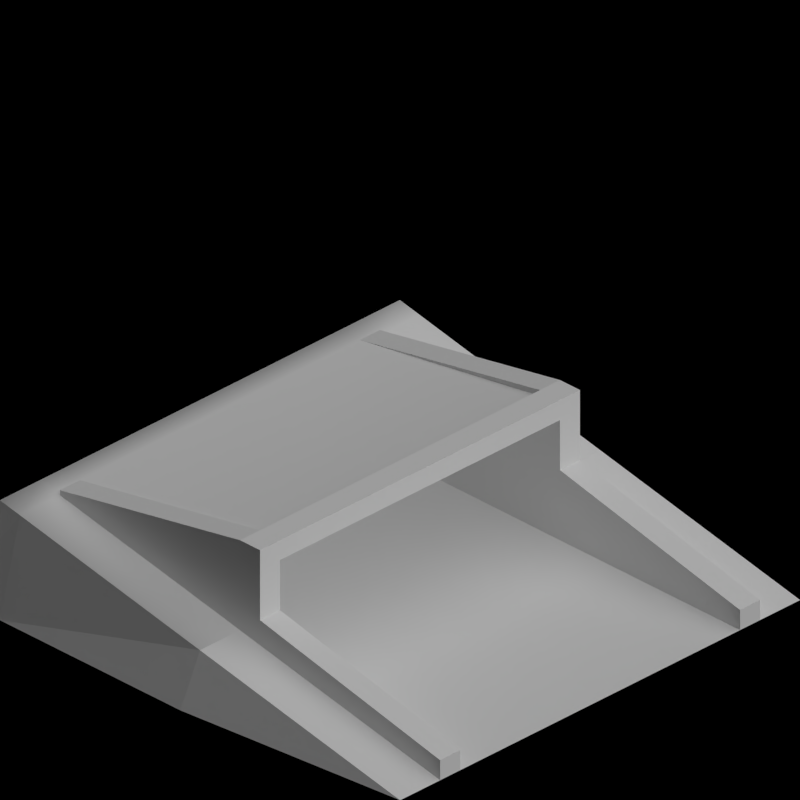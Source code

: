# Source: road_tunnels.blend  (saved by Blender 2.63.0; exported with 4.5.12 LTS)
import bpy
from mathutils import Matrix  # noqa: F401  (used for matrix-valued properties, if any)

bpy.ops.wm.read_factory_settings(use_empty=True)
scene = bpy.context.scene
scene.name = 'Scene'

# ---- collections
col_collection_1 = bpy.data.collections.new('Collection 1'); scene.collection.children.link(col_collection_1)
col_collection_2 = bpy.data.collections.new('Collection 2'); scene.collection.children.link(col_collection_2)

# ---- materials (node trees are filled in below, after node groups)
mat_concrete_greymid = bpy.data.materials.new('Concrete_GreyMid')
mat_grass_toyland = bpy.data.materials.new('Grass_Toyland')
mat_special_background = bpy.data.materials.new('Special_Background')
mat_sand_normal = bpy.data.materials.new('Sand_Normal')
mat_snow_normal = bpy.data.materials.new('Snow_Normal')
mat_grass_tropic = bpy.data.materials.new('Grass_Tropic')
mat_grass_arctic = bpy.data.materials.new('Grass_Arctic')
mat_brickwall_red1 = bpy.data.materials.new('BrickWall_red1')
mat_grass_temperate = bpy.data.materials.new('Grass_Temperate')

# ---- material node trees

# ---- world
world_world = bpy.data.worlds.new('World'); scene.world = world_world
world_world.color = (0.0, 0.0, 0.0)
world_world.use_sun_shadow = False
world_world.sun_shadow_jitter_overblur = 0.0
world_world.cycles.sampling_method = 'MANUAL'
world_world.cycles.sample_map_resolution = 256
world_world.light_settings.ao_factor = 0.5

# ---- cameras
cam_camera = bpy.data.cameras.new('Camera')
cam_camera.type = 'ORTHO'
cam_camera.clip_end = 100.0
cam_camera.lens = 35.0
cam_camera.sensor_width = 32.0
cam_camera.sensor_height = 18.0
cam_camera.ortho_scale = 2.828
cam_camera.dof.focus_distance = 0.0
cam_camera.dof.aperture_fstop = 128.0

# ---- lights
light_lamp = bpy.data.lights.new('Lamp', 'SUN')
light_lamp.transmission_factor = 0.0
light_lamp.cutoff_distance = 30.0
light_lamp.use_shadow = False
light_lamp.angle = 1.571
light_lamp.energy = 1.0
light_lamp.shadow_buffer_clip_start = 1.001
light_lamp.shadow_soft_size = 1.0
light_lamp.shadow_cascade_max_distance = 1000.0
light_lamp.cycles.use_multiple_importance_sampling = False
light_lamp_001 = bpy.data.lights.new('Lamp.001', 'SUN')
light_lamp_001.transmission_factor = 0.0
light_lamp_001.cutoff_distance = 30.0
light_lamp_001.angle = 1.571
light_lamp_001.energy = 1.0
light_lamp_001.shadow_buffer_clip_start = 1.001
light_lamp_001.shadow_soft_size = 1.0
light_lamp_001.shadow_cascade_max_distance = 1000.0
light_lamp_001.cycles.use_multiple_importance_sampling = False

# ---- meshes
me_plane = bpy.data.meshes.new('Plane')
me_plane.from_pydata([(1.0, -1.0, 0.0), (-1.0, -1.0, 0.0), (1.0, 1.0, 0.0), (-1.0, 1.0, 0.0)], [], [(2, 3, 1, 0)])
me_plane.materials.append(mat_concrete_greymid)
me_plane.use_remesh_preserve_volume = False
me_plane.use_remesh_preserve_attributes = False
me_plane.use_mirror_vertex_groups = False
me_plane.update()
me_plane_006 = bpy.data.meshes.new('Plane.006')
me_plane_006.from_pydata([(0.0, 0.7, 0.67), (0.0, -0.7, 0.67), (-1.0, -0.7, 0.5), (-1.0, 0.7, 0.5), (-0.9, -0.7, 0.5), (-0.9, 0.7, 0.5), (-0.9, -1.0, 0.475), (-0.9, -0.8, 0.475), (-1.1, -0.8, 0.0), (-1.1, -0.7, 0.0), (-1.1, 0.7, 0.0), (1.0, -1.0, 0.0), (-1.0, -0.8, 0.5), (1.0, -0.8, 0.0), (0.0, -1.0, 0.25), (0.0, -0.8, 0.25), (-1.0, -1.0, 0.5), (-0.9, -1.1, 0.0), (0.0, -1.1, 0.0), (-1.1, -1.1, 0.0)], [], [(4, 5, 3, 2), (1, 0, 5, 4), (2, 3, 10, 9), (11, 13, 15, 14), (7, 4, 2, 12), (9, 8, 12, 2), (6, 7, 12, 16), (14, 15, 7, 6), (17, 18, 14, 6), (6, 16, 19, 17), (8, 19, 16, 12), (18, 11, 14)])
me_plane_006.polygons.foreach_set('use_smooth', [1, 1, 0, 0, 1, 0, 1, 1, 0, 0, 0, 0])
me_plane_006.polygons.foreach_set('material_index', [0, 0, 1, 0, 0, 1, 0, 0, 1, 1, 1, 1])
_uv = me_plane_006.uv_layers.new(name='UVMap')
_uv.uv.foreach_set('vector', [0.05, 0.15, 0.05, 0.85, 0.0, 0.85, 0.0, 0.15, 0.5, 0.15, 0.5, 0.85, 0.05, 0.85, 0.05, 0.15, 0.0, 0.0, 0.0, 0.0, 0.0, 0.0, 0.0, 0.0, 1.0, 0.0, 1.0, 0.1, 0.5, 0.1, 0.5, 0.0, 0.05, 0.1, 0.05, 0.15, 0.0, 0.15, 0.0, 0.1, 0.0, 0.0, 0.0, 0.0, 0.0, 0.0, 0.0, 0.0, 0.05, 0.0, 0.05, 0.1, 0.0, 0.1, 0.0, 0.0, 0.5, 0.0, 0.5, 0.1, 0.05, 0.1, 0.05, 0.0, 0.0, 0.0, 0.0, 0.0, 0.0, 0.0, 0.0, 0.0, 0.0, 0.0, 0.0, 0.0, 0.0, 0.0, 0.0, 0.0, 0.0, 0.0, 0.0, 0.0, 0.0, 0.0, 0.0, 0.0, 0.0, 0.0, 0.0, 0.0, 0.0, 0.0])
me_plane_006.materials.append(mat_grass_toyland)
me_plane_006.materials.append(mat_special_background)
me_plane_006.use_remesh_preserve_volume = False
me_plane_006.use_remesh_preserve_attributes = False
me_plane_006.use_mirror_vertex_groups = False
me_plane_006.update()
me_plane_005 = bpy.data.meshes.new('Plane.005')
me_plane_005.from_pydata([(0.0, 0.7, 0.67), (0.0, -0.7, 0.67), (-1.0, -0.7, 0.5), (-1.0, 0.7, 0.5), (-0.9, -0.7, 0.5), (-0.9, 0.7, 0.5), (-0.9, -1.0, 0.475), (-0.9, -0.8, 0.475), (-1.1, -0.8, 0.0), (-1.1, -0.7, 0.0), (-1.1, 0.7, 0.0), (1.0, -1.0, 0.0), (-1.0, -0.8, 0.5), (1.0, -0.8, 0.0), (0.0, -1.0, 0.25), (0.0, -0.8, 0.25), (-1.0, -1.0, 0.5), (-0.9, -1.1, 0.0), (0.0, -1.1, 0.0), (-1.1, -1.1, 0.0)], [], [(4, 5, 3, 2), (1, 0, 5, 4), (2, 3, 10, 9), (11, 13, 15, 14), (7, 4, 2, 12), (9, 8, 12, 2), (6, 7, 12, 16), (14, 15, 7, 6), (17, 18, 14, 6), (6, 16, 19, 17), (8, 19, 16, 12), (18, 11, 14)])
me_plane_005.polygons.foreach_set('use_smooth', [1, 1, 0, 0, 1, 0, 1, 1, 0, 0, 0, 0])
me_plane_005.polygons.foreach_set('material_index', [0, 0, 1, 0, 0, 1, 0, 0, 1, 1, 1, 1])
_uv = me_plane_005.uv_layers.new(name='UVMap')
_uv.uv.foreach_set('vector', [0.05, 0.15, 0.05, 0.85, 0.0, 0.85, 0.0, 0.15, 0.5, 0.15, 0.5, 0.85, 0.05, 0.85, 0.05, 0.15, 0.0, 0.0, 0.0, 0.0, 0.0, 0.0, 0.0, 0.0, 1.0, 0.0, 1.0, 0.1, 0.5, 0.1, 0.5, 0.0, 0.05, 0.1, 0.05, 0.15, 0.0, 0.15, 0.0, 0.1, 0.0, 0.0, 0.0, 0.0, 0.0, 0.0, 0.0, 0.0, 0.05, 0.0, 0.05, 0.1, 0.0, 0.1, 0.0, 0.0, 0.5, 0.0, 0.5, 0.1, 0.05, 0.1, 0.05, 0.0, 0.0, 0.0, 0.0, 0.0, 0.0, 0.0, 0.0, 0.0, 0.0, 0.0, 0.0, 0.0, 0.0, 0.0, 0.0, 0.0, 0.0, 0.0, 0.0, 0.0, 0.0, 0.0, 0.0, 0.0, 0.0, 0.0, 0.0, 0.0, 0.0, 0.0])
me_plane_005.materials.append(mat_grass_toyland)
me_plane_005.materials.append(mat_special_background)
me_plane_005.use_remesh_preserve_volume = False
me_plane_005.use_remesh_preserve_attributes = False
me_plane_005.use_mirror_vertex_groups = False
me_plane_005.update()
me_plane_003 = bpy.data.meshes.new('Plane.003')
me_plane_003.from_pydata([(1.0, 0.8, 0.0), (-1.0, 0.8, 0.5), (0.0, 0.7, 0.67), (0.0, -0.7, 0.67), (-1.0, -0.7, 0.5), (-1.0, 0.7, 0.5), (-0.9, -0.7, 0.5), (-0.9, 0.7, 0.5), (-0.9, 0.8, 0.475), (-1.1, 0.8, 0.0), (-1.1, -0.7, 0.0), (-1.1, 0.7, 0.0), (1.0, 1.0, 0.0), (0.0, 1.0, 0.25), (0.0, 0.8, 0.25), (-1.0, 1.0, 0.5), (-0.9, 1.0, 0.475), (0.0, 1.1, 0.0), (-1.1, 1.1, 0.0), (-0.9, 1.1, 0.0)], [], [(6, 7, 5, 4), (3, 2, 7, 6), (7, 8, 1, 5), (4, 5, 11, 10), (5, 1, 9, 11), (8, 16, 15, 1), (0, 12, 13, 14), (14, 13, 16, 8), (19, 18, 15, 16), (16, 13, 17, 19), (1, 15, 18, 9), (13, 12, 17), (19, 17, 18)])
me_plane_003.polygons.foreach_set('use_smooth', [1, 1, 1, 0, 0, 1, 0, 1, 0, 0, 0, 0, 0])
me_plane_003.polygons.foreach_set('material_index', [0, 0, 0, 1, 1, 0, 0, 0, 1, 1, 1, 1, 1])
_uv = me_plane_003.uv_layers.new(name='UVMap')
_uv.uv.foreach_set('vector', [0.05, 0.15, 0.05, 0.85, 0.0, 0.85, 0.0, 0.15, 0.5, 0.15, 0.5, 0.85, 0.05, 0.85, 0.05, 0.15, 0.05, 0.85, 0.05, 0.9, 0.0, 0.9, 0.0, 0.85, 0.0, 0.0, 0.0, 0.0, 0.0, 0.0, 0.0, 0.0, 0.0, 0.0, 0.0, 0.0, 0.0, 0.0, 0.0, 0.0, 0.05, 0.9, 0.05, 1.0, 0.0, 1.0, 0.0, 0.9, 1.0, 0.9, 1.0, 1.0, 0.5, 1.0, 0.5, 0.9, 0.5, 0.9, 0.5, 1.0, 0.05, 1.0, 0.05, 0.9, 0.0, 0.0, 0.0, 0.0, 0.0, 0.0, 0.0, 0.0, 0.0, 0.0, 0.0, 0.0, 0.0, 0.0, 0.0, 0.0, 0.0, 0.0, 0.0, 0.0, 0.0, 0.0, 0.0, 0.0, 0.0, 0.0, 0.0, 0.0, 0.0, 0.0, 0.0, 0.0, 0.0, 0.0, 0.0, 0.0])
me_plane_003.materials.append(mat_grass_toyland)
me_plane_003.materials.append(mat_special_background)
me_plane_003.use_remesh_preserve_volume = False
me_plane_003.use_remesh_preserve_attributes = False
me_plane_003.use_mirror_vertex_groups = False
me_plane_003.update()
me_plane_033 = bpy.data.meshes.new('Plane.033')
me_plane_033.from_pydata([(1.0, 0.8, 0.0), (-1.0, 0.8, 0.5), (0.0, 0.7, 0.67), (0.0, -0.7, 0.67), (-1.0, -0.7, 0.5), (-1.0, 0.7, 0.5), (-0.9, -0.7, 0.5), (-0.9, 0.7, 0.5), (-0.9, 0.8, 0.475), (-0.9, -1.0, 0.475), (-0.9, -0.8, 0.475), (-1.1, -0.8, 0.0), (-1.1, 0.8, 0.0), (-1.1, -0.7, 0.0), (-1.1, 0.7, 0.0), (1.0, -1.0, 0.0), (1.0, 1.0, 0.0), (-1.0, -0.8, 0.5), (1.0, -0.8, 0.0), (0.0, -1.0, 0.25), (0.0, 1.0, 0.25), (0.0, 0.8, 0.25), (0.0, -0.8, 0.25), (-1.0, -1.0, 0.5), (-1.0, 1.0, 0.5), (-0.9, 1.0, 0.475), (-0.9, -1.1, 0.0), (0.0, -1.1, 0.0), (0.0, 1.1, 0.0), (-1.1, -1.1, 0.0), (-1.1, 1.1, 0.0), (-0.9, 1.1, 0.0)], [], [(6, 7, 5, 4), (3, 2, 7, 6), (7, 8, 1, 5), (4, 5, 14, 13), (5, 1, 12, 14), (15, 18, 22, 19), (10, 6, 4, 17), (13, 11, 17, 4), (8, 25, 24, 1), (9, 10, 17, 23), (0, 16, 20, 21), (21, 20, 25, 8), (19, 22, 10, 9), (31, 30, 24, 25), (26, 27, 19, 9), (25, 20, 28, 31), (9, 23, 29, 26), (11, 29, 23, 17), (1, 24, 30, 12), (27, 15, 19), (20, 16, 28), (31, 28, 30)])
me_plane_033.polygons.foreach_set('use_smooth', [1, 1, 1, 0, 0, 0, 1, 0, 1, 1, 0, 1, 1, 0, 0, 0, 0, 0, 0, 0, 0, 0])
me_plane_033.polygons.foreach_set('material_index', [0, 0, 0, 1, 1, 0, 0, 1, 0, 0, 0, 0, 0, 1, 1, 1, 1, 1, 1, 1, 1, 1])
_uv = me_plane_033.uv_layers.new(name='UVMap')
_uv.uv.foreach_set('vector', [0.0, 0.0, 0.0, 0.0, 0.0, 0.0, 0.0, 0.0, 0.0, 0.0, 0.0, 0.0, 0.0, 0.0, 0.0, 0.0, 0.0, 0.0, 0.0, 0.0, 0.0, 0.0, 0.0, 0.0, 0.0, 0.0, 0.0, 0.0, 0.0, 0.0, 0.0, 0.0, 0.0, 0.0, 0.0, 0.0, 0.0, 0.0, 0.0, 0.0, 0.0, 0.0, 0.0, 0.0, 0.0, 0.0, 0.0, 0.0, 0.0, 0.0, 0.0, 0.0, 0.0, 0.0, 0.0, 0.0, 0.0, 0.0, 0.0, 0.0, 0.0, 0.0, 0.0, 0.0, 0.0, 0.0, 0.0, 0.0, 0.0, 0.0, 0.0, 0.0, 0.0, 0.0, 0.0, 0.0, 0.0, 0.0, 0.0, 0.0, 0.0, 0.0, 0.0, 0.0, 0.0, 0.0, 0.0, 0.0, 0.0, 0.0, 0.0, 0.0, 0.0, 0.0, 0.0, 0.0, 0.0, 0.0, 0.0, 0.0, 0.0, 0.0, 0.0, 0.0, 0.0, 0.0, 0.0, 0.0, 0.0, 0.0, 0.0, 0.0, 0.0, 0.0, 0.0, 0.0, 0.0, 0.0, 0.0, 0.0, 0.0, 0.0, 0.0, 0.0, 0.0, 0.0, 0.0, 0.0, 0.0, 0.0, 0.0, 0.0, 0.0, 0.0, 0.0, 0.0, 0.0, 0.0, 0.0, 0.0, 0.0, 0.0, 0.0, 0.0, 0.0, 0.0, 0.0, 0.0, 0.0, 0.0, 0.0, 0.0, 0.0, 0.0, 0.0, 0.0, 0.0, 0.0, 0.0, 0.0, 0.0, 0.0, 0.0, 0.0, 0.0, 0.0, 0.0, 0.0, 0.0, 0.0])
me_plane_033.materials.append(mat_sand_normal)
me_plane_033.materials.append(mat_special_background)
me_plane_033.use_remesh_preserve_volume = False
me_plane_033.use_remesh_preserve_attributes = False
me_plane_033.use_mirror_vertex_groups = False
me_plane_033.update()
me_plane_032 = bpy.data.meshes.new('Plane.032')
me_plane_032.from_pydata([(1.0, 0.8, 0.0), (-1.0, 0.8, 0.5), (0.0, 0.7, 0.67), (0.0, -0.7, 0.67), (-1.0, -0.7, 0.5), (-1.0, 0.7, 0.5), (-0.9, -0.7, 0.5), (-0.9, 0.7, 0.5), (-0.9, 0.8, 0.475), (-1.1, 0.8, 0.0), (-1.1, -0.7, 0.0), (-1.1, 0.7, 0.0), (1.0, 1.0, 0.0), (0.0, 1.0, 0.25), (0.0, 0.8, 0.25), (-1.0, 1.0, 0.5), (-0.9, 1.0, 0.475), (0.0, 1.1, 0.0), (-1.1, 1.1, 0.0), (-0.9, 1.1, 0.0)], [], [(6, 7, 5, 4), (3, 2, 7, 6), (7, 8, 1, 5), (4, 5, 11, 10), (5, 1, 9, 11), (8, 16, 15, 1), (0, 12, 13, 14), (14, 13, 16, 8), (19, 18, 15, 16), (16, 13, 17, 19), (1, 15, 18, 9), (13, 12, 17), (19, 17, 18)])
me_plane_032.polygons.foreach_set('use_smooth', [1, 1, 1, 0, 0, 1, 0, 1, 0, 0, 0, 0, 0])
me_plane_032.polygons.foreach_set('material_index', [0, 0, 0, 1, 1, 0, 0, 0, 1, 1, 1, 1, 1])
_uv = me_plane_032.uv_layers.new(name='UVMap')
_uv.uv.foreach_set('vector', [0.0, 0.0, 0.0, 0.0, 0.0, 0.0, 0.0, 0.0, 0.0, 0.0, 0.0, 0.0, 0.0, 0.0, 0.0, 0.0, 0.0, 0.0, 0.0, 0.0, 0.0, 0.0, 0.0, 0.0, 0.0, 0.0, 0.0, 0.0, 0.0, 0.0, 0.0, 0.0, 0.0, 0.0, 0.0, 0.0, 0.0, 0.0, 0.0, 0.0, 0.0, 0.0, 0.0, 0.0, 0.0, 0.0, 0.0, 0.0, 0.0, 0.0, 0.0, 0.0, 0.0, 0.0, 0.0, 0.0, 0.0, 0.0, 0.0, 0.0, 0.0, 0.0, 0.0, 0.0, 0.0, 0.0, 0.0, 0.0, 0.0, 0.0, 0.0, 0.0, 0.0, 0.0, 0.0, 0.0, 0.0, 0.0, 0.0, 0.0, 0.0, 0.0, 0.0, 0.0, 0.0, 0.0, 0.0, 0.0, 0.0, 0.0, 0.0, 0.0, 0.0, 0.0, 0.0, 0.0, 0.0, 0.0, 0.0, 0.0])
me_plane_032.materials.append(mat_sand_normal)
me_plane_032.materials.append(mat_special_background)
me_plane_032.use_remesh_preserve_volume = False
me_plane_032.use_remesh_preserve_attributes = False
me_plane_032.use_mirror_vertex_groups = False
me_plane_032.update()
me_plane_031 = bpy.data.meshes.new('Plane.031')
me_plane_031.from_pydata([(0.0, 0.7, 0.67), (0.0, -0.7, 0.67), (-1.0, -0.7, 0.5), (-1.0, 0.7, 0.5), (-0.9, -0.7, 0.5), (-0.9, 0.7, 0.5), (-0.9, -1.0, 0.475), (-0.9, -0.8, 0.475), (-1.1, -0.8, 0.0), (-1.1, -0.7, 0.0), (-1.1, 0.7, 0.0), (1.0, -1.0, 0.0), (-1.0, -0.8, 0.5), (1.0, -0.8, 0.0), (0.0, -1.0, 0.25), (0.0, -0.8, 0.25), (-1.0, -1.0, 0.5), (-0.9, -1.1, 0.0), (0.0, -1.1, 0.0), (-1.1, -1.1, 0.0)], [], [(4, 5, 3, 2), (1, 0, 5, 4), (2, 3, 10, 9), (11, 13, 15, 14), (7, 4, 2, 12), (9, 8, 12, 2), (6, 7, 12, 16), (14, 15, 7, 6), (17, 18, 14, 6), (6, 16, 19, 17), (8, 19, 16, 12), (18, 11, 14)])
me_plane_031.polygons.foreach_set('use_smooth', [1, 1, 0, 0, 1, 0, 1, 1, 0, 0, 0, 0])
me_plane_031.polygons.foreach_set('material_index', [0, 0, 1, 0, 0, 1, 0, 0, 1, 1, 1, 1])
_uv = me_plane_031.uv_layers.new(name='UVMap')
_uv.uv.foreach_set('vector', [0.0, 0.0, 0.0, 0.0, 0.0, 0.0, 0.0, 0.0, 0.0, 0.0, 0.0, 0.0, 0.0, 0.0, 0.0, 0.0, 0.0, 0.0, 0.0, 0.0, 0.0, 0.0, 0.0, 0.0, 0.0, 0.0, 0.0, 0.0, 0.0, 0.0, 0.0, 0.0, 0.0, 0.0, 0.0, 0.0, 0.0, 0.0, 0.0, 0.0, 0.0, 0.0, 0.0, 0.0, 0.0, 0.0, 0.0, 0.0, 0.0, 0.0, 0.0, 0.0, 0.0, 0.0, 0.0, 0.0, 0.0, 0.0, 0.0, 0.0, 0.0, 0.0, 0.0, 0.0, 0.0, 0.0, 0.0, 0.0, 0.0, 0.0, 0.0, 0.0, 0.0, 0.0, 0.0, 0.0, 0.0, 0.0, 0.0, 0.0, 0.0, 0.0, 0.0, 0.0, 0.0, 0.0, 0.0, 0.0, 0.0, 0.0, 0.0, 0.0, 0.0, 0.0])
me_plane_031.materials.append(mat_sand_normal)
me_plane_031.materials.append(mat_special_background)
me_plane_031.use_remesh_preserve_volume = False
me_plane_031.use_remesh_preserve_attributes = False
me_plane_031.use_mirror_vertex_groups = False
me_plane_031.update()
me_plane_030 = bpy.data.meshes.new('Plane.030')
me_plane_030.from_pydata([(0.0, 0.7, 0.67), (0.0, -0.7, 0.67), (-1.0, -0.7, 0.5), (-1.0, 0.7, 0.5), (-0.9, -0.7, 0.5), (-0.9, 0.7, 0.5), (-0.9, -1.0, 0.475), (-0.9, -0.8, 0.475), (-1.1, -0.8, 0.0), (-1.1, -0.7, 0.0), (-1.1, 0.7, 0.0), (1.0, -1.0, 0.0), (-1.0, -0.8, 0.5), (1.0, -0.8, 0.0), (0.0, -1.0, 0.25), (0.0, -0.8, 0.25), (-1.0, -1.0, 0.5), (-0.9, -1.1, 0.0), (0.0, -1.1, 0.0), (-1.1, -1.1, 0.0)], [], [(4, 5, 3, 2), (1, 0, 5, 4), (2, 3, 10, 9), (11, 13, 15, 14), (7, 4, 2, 12), (9, 8, 12, 2), (6, 7, 12, 16), (14, 15, 7, 6), (17, 18, 14, 6), (6, 16, 19, 17), (8, 19, 16, 12), (18, 11, 14)])
me_plane_030.polygons.foreach_set('use_smooth', [1, 1, 0, 0, 1, 0, 1, 1, 0, 0, 0, 0])
me_plane_030.polygons.foreach_set('material_index', [0, 0, 1, 0, 0, 1, 0, 0, 1, 1, 1, 1])
_uv = me_plane_030.uv_layers.new(name='UVMap')
_uv.uv.foreach_set('vector', [0.0, 0.0, 0.0, 0.0, 0.0, 0.0, 0.0, 0.0, 0.0, 0.0, 0.0, 0.0, 0.0, 0.0, 0.0, 0.0, 0.0, 0.0, 0.0, 0.0, 0.0, 0.0, 0.0, 0.0, 0.0, 0.0, 0.0, 0.0, 0.0, 0.0, 0.0, 0.0, 0.0, 0.0, 0.0, 0.0, 0.0, 0.0, 0.0, 0.0, 0.0, 0.0, 0.0, 0.0, 0.0, 0.0, 0.0, 0.0, 0.0, 0.0, 0.0, 0.0, 0.0, 0.0, 0.0, 0.0, 0.0, 0.0, 0.0, 0.0, 0.0, 0.0, 0.0, 0.0, 0.0, 0.0, 0.0, 0.0, 0.0, 0.0, 0.0, 0.0, 0.0, 0.0, 0.0, 0.0, 0.0, 0.0, 0.0, 0.0, 0.0, 0.0, 0.0, 0.0, 0.0, 0.0, 0.0, 0.0, 0.0, 0.0, 0.0, 0.0, 0.0, 0.0])
me_plane_030.materials.append(mat_snow_normal)
me_plane_030.materials.append(mat_special_background)
me_plane_030.use_remesh_preserve_volume = False
me_plane_030.use_remesh_preserve_attributes = False
me_plane_030.use_mirror_vertex_groups = False
me_plane_030.update()
me_plane_029 = bpy.data.meshes.new('Plane.029')
me_plane_029.from_pydata([(1.0, 0.8, 0.0), (-1.0, 0.8, 0.5), (0.0, 0.7, 0.67), (0.0, -0.7, 0.67), (-1.0, -0.7, 0.5), (-1.0, 0.7, 0.5), (-0.9, -0.7, 0.5), (-0.9, 0.7, 0.5), (-0.9, 0.8, 0.475), (-1.1, 0.8, 0.0), (-1.1, -0.7, 0.0), (-1.1, 0.7, 0.0), (1.0, 1.0, 0.0), (0.0, 1.0, 0.25), (0.0, 0.8, 0.25), (-1.0, 1.0, 0.5), (-0.9, 1.0, 0.475), (0.0, 1.1, 0.0), (-1.1, 1.1, 0.0), (-0.9, 1.1, 0.0)], [], [(6, 7, 5, 4), (3, 2, 7, 6), (7, 8, 1, 5), (4, 5, 11, 10), (5, 1, 9, 11), (8, 16, 15, 1), (0, 12, 13, 14), (14, 13, 16, 8), (19, 18, 15, 16), (16, 13, 17, 19), (1, 15, 18, 9), (13, 12, 17), (19, 17, 18)])
me_plane_029.polygons.foreach_set('use_smooth', [1, 1, 1, 0, 0, 1, 0, 1, 0, 0, 0, 0, 0])
me_plane_029.polygons.foreach_set('material_index', [0, 0, 0, 1, 1, 0, 0, 0, 1, 1, 1, 1, 1])
_uv = me_plane_029.uv_layers.new(name='UVMap')
_uv.uv.foreach_set('vector', [0.0, 0.0, 0.0, 0.0, 0.0, 0.0, 0.0, 0.0, 0.0, 0.0, 0.0, 0.0, 0.0, 0.0, 0.0, 0.0, 0.0, 0.0, 0.0, 0.0, 0.0, 0.0, 0.0, 0.0, 0.0, 0.0, 0.0, 0.0, 0.0, 0.0, 0.0, 0.0, 0.0, 0.0, 0.0, 0.0, 0.0, 0.0, 0.0, 0.0, 0.0, 0.0, 0.0, 0.0, 0.0, 0.0, 0.0, 0.0, 0.0, 0.0, 0.0, 0.0, 0.0, 0.0, 0.0, 0.0, 0.0, 0.0, 0.0, 0.0, 0.0, 0.0, 0.0, 0.0, 0.0, 0.0, 0.0, 0.0, 0.0, 0.0, 0.0, 0.0, 0.0, 0.0, 0.0, 0.0, 0.0, 0.0, 0.0, 0.0, 0.0, 0.0, 0.0, 0.0, 0.0, 0.0, 0.0, 0.0, 0.0, 0.0, 0.0, 0.0, 0.0, 0.0, 0.0, 0.0, 0.0, 0.0, 0.0, 0.0])
me_plane_029.materials.append(mat_snow_normal)
me_plane_029.materials.append(mat_special_background)
me_plane_029.use_remesh_preserve_volume = False
me_plane_029.use_remesh_preserve_attributes = False
me_plane_029.use_mirror_vertex_groups = False
me_plane_029.update()
me_plane_028 = bpy.data.meshes.new('Plane.028')
me_plane_028.from_pydata([(1.0, 0.8, 0.0), (-1.0, 0.8, 0.5), (0.0, 0.7, 0.67), (0.0, -0.7, 0.67), (-1.0, -0.7, 0.5), (-1.0, 0.7, 0.5), (-0.9, -0.7, 0.5), (-0.9, 0.7, 0.5), (-0.9, 0.8, 0.475), (-0.9, -1.0, 0.475), (-0.9, -0.8, 0.475), (-1.1, -0.8, 0.0), (-1.1, 0.8, 0.0), (-1.1, -0.7, 0.0), (-1.1, 0.7, 0.0), (1.0, -1.0, 0.0), (1.0, 1.0, 0.0), (-1.0, -0.8, 0.5), (1.0, -0.8, 0.0), (0.0, -1.0, 0.25), (0.0, 1.0, 0.25), (0.0, 0.8, 0.25), (0.0, -0.8, 0.25), (-1.0, -1.0, 0.5), (-1.0, 1.0, 0.5), (-0.9, 1.0, 0.475), (-0.9, -1.1, 0.0), (0.0, -1.1, 0.0), (0.0, 1.1, 0.0), (-1.1, -1.1, 0.0), (-1.1, 1.1, 0.0), (-0.9, 1.1, 0.0)], [], [(6, 7, 5, 4), (3, 2, 7, 6), (7, 8, 1, 5), (4, 5, 14, 13), (5, 1, 12, 14), (15, 18, 22, 19), (10, 6, 4, 17), (13, 11, 17, 4), (8, 25, 24, 1), (9, 10, 17, 23), (0, 16, 20, 21), (21, 20, 25, 8), (19, 22, 10, 9), (31, 30, 24, 25), (26, 27, 19, 9), (25, 20, 28, 31), (9, 23, 29, 26), (11, 29, 23, 17), (1, 24, 30, 12), (27, 15, 19), (20, 16, 28), (31, 28, 30)])
me_plane_028.polygons.foreach_set('use_smooth', [1, 1, 1, 0, 0, 0, 1, 0, 1, 1, 0, 1, 1, 0, 0, 0, 0, 0, 0, 0, 0, 0])
me_plane_028.polygons.foreach_set('material_index', [0, 0, 0, 1, 1, 0, 0, 1, 0, 0, 0, 0, 0, 1, 1, 1, 1, 1, 1, 1, 1, 1])
_uv = me_plane_028.uv_layers.new(name='UVMap')
_uv.uv.foreach_set('vector', [0.0, 0.0, 0.0, 0.0, 0.0, 0.0, 0.0, 0.0, 0.0, 0.0, 0.0, 0.0, 0.0, 0.0, 0.0, 0.0, 0.0, 0.0, 0.0, 0.0, 0.0, 0.0, 0.0, 0.0, 0.0, 0.0, 0.0, 0.0, 0.0, 0.0, 0.0, 0.0, 0.0, 0.0, 0.0, 0.0, 0.0, 0.0, 0.0, 0.0, 0.0, 0.0, 0.0, 0.0, 0.0, 0.0, 0.0, 0.0, 0.0, 0.0, 0.0, 0.0, 0.0, 0.0, 0.0, 0.0, 0.0, 0.0, 0.0, 0.0, 0.0, 0.0, 0.0, 0.0, 0.0, 0.0, 0.0, 0.0, 0.0, 0.0, 0.0, 0.0, 0.0, 0.0, 0.0, 0.0, 0.0, 0.0, 0.0, 0.0, 0.0, 0.0, 0.0, 0.0, 0.0, 0.0, 0.0, 0.0, 0.0, 0.0, 0.0, 0.0, 0.0, 0.0, 0.0, 0.0, 0.0, 0.0, 0.0, 0.0, 0.0, 0.0, 0.0, 0.0, 0.0, 0.0, 0.0, 0.0, 0.0, 0.0, 0.0, 0.0, 0.0, 0.0, 0.0, 0.0, 0.0, 0.0, 0.0, 0.0, 0.0, 0.0, 0.0, 0.0, 0.0, 0.0, 0.0, 0.0, 0.0, 0.0, 0.0, 0.0, 0.0, 0.0, 0.0, 0.0, 0.0, 0.0, 0.0, 0.0, 0.0, 0.0, 0.0, 0.0, 0.0, 0.0, 0.0, 0.0, 0.0, 0.0, 0.0, 0.0, 0.0, 0.0, 0.0, 0.0, 0.0, 0.0, 0.0, 0.0, 0.0, 0.0, 0.0, 0.0, 0.0, 0.0, 0.0, 0.0, 0.0, 0.0])
me_plane_028.materials.append(mat_snow_normal)
me_plane_028.materials.append(mat_special_background)
me_plane_028.use_remesh_preserve_volume = False
me_plane_028.use_remesh_preserve_attributes = False
me_plane_028.use_mirror_vertex_groups = False
me_plane_028.update()
me_plane_027 = bpy.data.meshes.new('Plane.027')
me_plane_027.from_pydata([(1.0, 0.8, 0.0), (-1.0, 0.8, 0.5), (0.0, 0.7, 0.67), (0.0, -0.7, 0.67), (-1.0, -0.7, 0.5), (-1.0, 0.7, 0.5), (-0.9, -0.7, 0.5), (-0.9, 0.7, 0.5), (-0.9, 0.8, 0.475), (-0.9, -1.0, 0.475), (-0.9, -0.8, 0.475), (-1.1, -0.8, 0.0), (-1.1, 0.8, 0.0), (-1.1, -0.7, 0.0), (-1.1, 0.7, 0.0), (1.0, -1.0, 0.0), (1.0, 1.0, 0.0), (-1.0, -0.8, 0.5), (1.0, -0.8, 0.0), (0.0, -1.0, 0.25), (0.0, 1.0, 0.25), (0.0, 0.8, 0.25), (0.0, -0.8, 0.25), (-1.0, -1.0, 0.5), (-1.0, 1.0, 0.5), (-0.9, 1.0, 0.475), (-0.9, -1.1, 0.0), (0.0, -1.1, 0.0), (0.0, 1.1, 0.0), (-1.1, -1.1, 0.0), (-1.1, 1.1, 0.0), (-0.9, 1.1, 0.0)], [], [(6, 7, 5, 4), (3, 2, 7, 6), (7, 8, 1, 5), (4, 5, 14, 13), (5, 1, 12, 14), (15, 18, 22, 19), (10, 6, 4, 17), (13, 11, 17, 4), (8, 25, 24, 1), (9, 10, 17, 23), (0, 16, 20, 21), (21, 20, 25, 8), (19, 22, 10, 9), (31, 30, 24, 25), (26, 27, 19, 9), (25, 20, 28, 31), (9, 23, 29, 26), (11, 29, 23, 17), (1, 24, 30, 12), (27, 15, 19), (20, 16, 28), (31, 28, 30)])
me_plane_027.polygons.foreach_set('use_smooth', [1, 1, 1, 0, 0, 0, 1, 0, 1, 1, 0, 1, 1, 0, 0, 0, 0, 0, 0, 0, 0, 0])
me_plane_027.polygons.foreach_set('material_index', [0, 0, 0, 1, 1, 0, 0, 1, 0, 0, 0, 0, 0, 1, 1, 1, 1, 1, 1, 1, 1, 1])
_uv = me_plane_027.uv_layers.new(name='UVMap')
_uv.uv.foreach_set('vector', [0.05, 0.15, 0.05, 0.85, 0.0, 0.85, 0.0, 0.15, 0.5, 0.15, 0.5, 0.85, 0.05, 0.85, 0.05, 0.15, 0.05, 0.85, 0.05, 0.9, 0.0, 0.9, 0.0, 0.85, 0.0, 0.0, 0.0, 0.0, 0.0, 0.0, 0.0, 0.0, 0.0, 0.0, 0.0, 0.0, 0.0, 0.0, 0.0, 0.0, 1.0, 0.0, 1.0, 0.1, 0.5, 0.1, 0.5, 0.0, 0.05, 0.1, 0.05, 0.15, 0.0, 0.15, 0.0, 0.1, 0.0, 0.0, 0.0, 0.0, 0.0, 0.0, 0.0, 0.0, 0.05, 0.9, 0.05, 1.0, 0.0, 1.0, 0.0, 0.9, 0.05, 0.0, 0.05, 0.1, 0.0, 0.1, 0.0, 0.0, 1.0, 0.9, 1.0, 1.0, 0.5, 1.0, 0.5, 0.9, 0.5, 0.9, 0.5, 1.0, 0.05, 1.0, 0.05, 0.9, 0.5, 0.0, 0.5, 0.1, 0.05, 0.1, 0.05, 0.0, 0.0, 0.0, 0.0, 0.0, 0.0, 0.0, 0.0, 0.0, 0.0, 0.0, 0.0, 0.0, 0.0, 0.0, 0.0, 0.0, 0.0, 0.0, 0.0, 0.0, 0.0, 0.0, 0.0, 0.0, 0.0, 0.0, 0.0, 0.0, 0.0, 0.0, 0.0, 0.0, 0.0, 0.0, 0.0, 0.0, 0.0, 0.0, 0.0, 0.0, 0.0, 0.0, 0.0, 0.0, 0.0, 0.0, 0.0, 0.0, 0.0, 0.0, 0.0, 0.0, 0.0, 0.0, 0.0, 0.0, 0.0, 0.0, 0.0, 0.0, 0.0, 0.0, 0.0, 0.0, 0.0, 0.0])
me_plane_027.materials.append(mat_grass_toyland)
me_plane_027.materials.append(mat_special_background)
me_plane_027.use_remesh_preserve_volume = False
me_plane_027.use_remesh_preserve_attributes = False
me_plane_027.use_mirror_vertex_groups = False
me_plane_027.update()
me_plane_024 = bpy.data.meshes.new('Plane.024')
me_plane_024.from_pydata([(0.0, 0.7, 0.67), (0.0, -0.7, 0.67), (-1.0, -0.7, 0.5), (-1.0, 0.7, 0.5), (-0.9, -0.7, 0.5), (-0.9, 0.7, 0.5), (-0.9, -1.0, 0.475), (-0.9, -0.8, 0.475), (-1.1, -0.8, 0.0), (-1.1, -0.7, 0.0), (-1.1, 0.7, 0.0), (1.0, -1.0, 0.0), (-1.0, -0.8, 0.5), (1.0, -0.8, 0.0), (0.0, -1.0, 0.25), (0.0, -0.8, 0.25), (-1.0, -1.0, 0.5), (-0.9, -1.1, 0.0), (0.0, -1.1, 0.0), (-1.1, -1.1, 0.0)], [], [(4, 5, 3, 2), (1, 0, 5, 4), (2, 3, 10, 9), (11, 13, 15, 14), (7, 4, 2, 12), (9, 8, 12, 2), (6, 7, 12, 16), (14, 15, 7, 6), (17, 18, 14, 6), (6, 16, 19, 17), (8, 19, 16, 12), (18, 11, 14)])
me_plane_024.polygons.foreach_set('use_smooth', [1, 1, 0, 0, 1, 0, 1, 1, 0, 0, 0, 0])
me_plane_024.polygons.foreach_set('material_index', [0, 0, 1, 0, 0, 1, 0, 0, 1, 1, 1, 1])
_uv = me_plane_024.uv_layers.new(name='UVMap')
_uv.uv.foreach_set('vector', [0.0, 0.0, 0.0, 0.0, 0.0, 0.0, 0.0, 0.0, 0.0, 0.0, 0.0, 0.0, 0.0, 0.0, 0.0, 0.0, 0.0, 0.0, 0.0, 0.0, 0.0, 0.0, 0.0, 0.0, 0.0, 0.0, 0.0, 0.0, 0.0, 0.0, 0.0, 0.0, 0.0, 0.0, 0.0, 0.0, 0.0, 0.0, 0.0, 0.0, 0.0, 0.0, 0.0, 0.0, 0.0, 0.0, 0.0, 0.0, 0.0, 0.0, 0.0, 0.0, 0.0, 0.0, 0.0, 0.0, 0.0, 0.0, 0.0, 0.0, 0.0, 0.0, 0.0, 0.0, 0.0, 0.0, 0.0, 0.0, 0.0, 0.0, 0.0, 0.0, 0.0, 0.0, 0.0, 0.0, 0.0, 0.0, 0.0, 0.0, 0.0, 0.0, 0.0, 0.0, 0.0, 0.0, 0.0, 0.0, 0.0, 0.0, 0.0, 0.0, 0.0, 0.0])
me_plane_024.materials.append(mat_grass_tropic)
me_plane_024.materials.append(mat_special_background)
me_plane_024.use_remesh_preserve_volume = False
me_plane_024.use_remesh_preserve_attributes = False
me_plane_024.use_mirror_vertex_groups = False
me_plane_024.update()
me_plane_023 = bpy.data.meshes.new('Plane.023')
me_plane_023.from_pydata([(1.0, 0.8, 0.0), (-1.0, 0.8, 0.5), (0.0, 0.7, 0.67), (0.0, -0.7, 0.67), (-1.0, -0.7, 0.5), (-1.0, 0.7, 0.5), (-0.9, -0.7, 0.5), (-0.9, 0.7, 0.5), (-0.9, 0.8, 0.475), (-1.1, 0.8, 0.0), (-1.1, -0.7, 0.0), (-1.1, 0.7, 0.0), (1.0, 1.0, 0.0), (0.0, 1.0, 0.25), (0.0, 0.8, 0.25), (-1.0, 1.0, 0.5), (-0.9, 1.0, 0.475), (0.0, 1.1, 0.0), (-1.1, 1.1, 0.0), (-0.9, 1.1, 0.0)], [], [(6, 7, 5, 4), (3, 2, 7, 6), (7, 8, 1, 5), (4, 5, 11, 10), (5, 1, 9, 11), (8, 16, 15, 1), (0, 12, 13, 14), (14, 13, 16, 8), (19, 18, 15, 16), (16, 13, 17, 19), (1, 15, 18, 9), (13, 12, 17), (19, 17, 18)])
me_plane_023.polygons.foreach_set('use_smooth', [1, 1, 1, 0, 0, 1, 0, 1, 0, 0, 0, 0, 0])
me_plane_023.polygons.foreach_set('material_index', [0, 0, 0, 1, 1, 0, 0, 0, 1, 1, 1, 1, 1])
_uv = me_plane_023.uv_layers.new(name='UVMap')
_uv.uv.foreach_set('vector', [0.0, 0.0, 0.0, 0.0, 0.0, 0.0, 0.0, 0.0, 0.0, 0.0, 0.0, 0.0, 0.0, 0.0, 0.0, 0.0, 0.0, 0.0, 0.0, 0.0, 0.0, 0.0, 0.0, 0.0, 0.0, 0.0, 0.0, 0.0, 0.0, 0.0, 0.0, 0.0, 0.0, 0.0, 0.0, 0.0, 0.0, 0.0, 0.0, 0.0, 0.0, 0.0, 0.0, 0.0, 0.0, 0.0, 0.0, 0.0, 0.0, 0.0, 0.0, 0.0, 0.0, 0.0, 0.0, 0.0, 0.0, 0.0, 0.0, 0.0, 0.0, 0.0, 0.0, 0.0, 0.0, 0.0, 0.0, 0.0, 0.0, 0.0, 0.0, 0.0, 0.0, 0.0, 0.0, 0.0, 0.0, 0.0, 0.0, 0.0, 0.0, 0.0, 0.0, 0.0, 0.0, 0.0, 0.0, 0.0, 0.0, 0.0, 0.0, 0.0, 0.0, 0.0, 0.0, 0.0, 0.0, 0.0, 0.0, 0.0])
me_plane_023.materials.append(mat_grass_tropic)
me_plane_023.materials.append(mat_special_background)
me_plane_023.use_remesh_preserve_volume = False
me_plane_023.use_remesh_preserve_attributes = False
me_plane_023.use_mirror_vertex_groups = False
me_plane_023.update()
me_plane_022 = bpy.data.meshes.new('Plane.022')
me_plane_022.from_pydata([(1.0, 0.8, 0.0), (-1.0, 0.8, 0.5), (0.0, 0.7, 0.67), (0.0, -0.7, 0.67), (-1.0, -0.7, 0.5), (-1.0, 0.7, 0.5), (-0.9, -0.7, 0.5), (-0.9, 0.7, 0.5), (-0.9, 0.8, 0.475), (-0.9, -1.0, 0.475), (-0.9, -0.8, 0.475), (-1.1, -0.8, 0.0), (-1.1, 0.8, 0.0), (-1.1, -0.7, 0.0), (-1.1, 0.7, 0.0), (1.0, -1.0, 0.0), (1.0, 1.0, 0.0), (-1.0, -0.8, 0.5), (1.0, -0.8, 0.0), (0.0, -1.0, 0.25), (0.0, 1.0, 0.25), (0.0, 0.8, 0.25), (0.0, -0.8, 0.25), (-1.0, -1.0, 0.5), (-1.0, 1.0, 0.5), (-0.9, 1.0, 0.475), (-0.9, -1.1, 0.0), (0.0, -1.1, 0.0), (0.0, 1.1, 0.0), (-1.1, -1.1, 0.0), (-1.1, 1.1, 0.0), (-0.9, 1.1, 0.0)], [], [(6, 7, 5, 4), (3, 2, 7, 6), (7, 8, 1, 5), (4, 5, 14, 13), (5, 1, 12, 14), (15, 18, 22, 19), (10, 6, 4, 17), (13, 11, 17, 4), (8, 25, 24, 1), (9, 10, 17, 23), (0, 16, 20, 21), (21, 20, 25, 8), (19, 22, 10, 9), (31, 30, 24, 25), (26, 27, 19, 9), (25, 20, 28, 31), (9, 23, 29, 26), (11, 29, 23, 17), (1, 24, 30, 12), (27, 15, 19), (20, 16, 28), (31, 28, 30)])
me_plane_022.polygons.foreach_set('use_smooth', [1, 1, 1, 0, 0, 0, 1, 0, 1, 1, 0, 1, 1, 0, 0, 0, 0, 0, 0, 0, 0, 0])
me_plane_022.polygons.foreach_set('material_index', [0, 0, 0, 1, 1, 0, 0, 1, 0, 0, 0, 0, 0, 1, 1, 1, 1, 1, 1, 1, 1, 1])
_uv = me_plane_022.uv_layers.new(name='UVMap')
_uv.uv.foreach_set('vector', [0.0, 0.0, 0.0, 0.0, 0.0, 0.0, 0.0, 0.0, 0.0, 0.0, 0.0, 0.0, 0.0, 0.0, 0.0, 0.0, 0.0, 0.0, 0.0, 0.0, 0.0, 0.0, 0.0, 0.0, 0.0, 0.0, 0.0, 0.0, 0.0, 0.0, 0.0, 0.0, 0.0, 0.0, 0.0, 0.0, 0.0, 0.0, 0.0, 0.0, 0.0, 0.0, 0.0, 0.0, 0.0, 0.0, 0.0, 0.0, 0.0, 0.0, 0.0, 0.0, 0.0, 0.0, 0.0, 0.0, 0.0, 0.0, 0.0, 0.0, 0.0, 0.0, 0.0, 0.0, 0.0, 0.0, 0.0, 0.0, 0.0, 0.0, 0.0, 0.0, 0.0, 0.0, 0.0, 0.0, 0.0, 0.0, 0.0, 0.0, 0.0, 0.0, 0.0, 0.0, 0.0, 0.0, 0.0, 0.0, 0.0, 0.0, 0.0, 0.0, 0.0, 0.0, 0.0, 0.0, 0.0, 0.0, 0.0, 0.0, 0.0, 0.0, 0.0, 0.0, 0.0, 0.0, 0.0, 0.0, 0.0, 0.0, 0.0, 0.0, 0.0, 0.0, 0.0, 0.0, 0.0, 0.0, 0.0, 0.0, 0.0, 0.0, 0.0, 0.0, 0.0, 0.0, 0.0, 0.0, 0.0, 0.0, 0.0, 0.0, 0.0, 0.0, 0.0, 0.0, 0.0, 0.0, 0.0, 0.0, 0.0, 0.0, 0.0, 0.0, 0.0, 0.0, 0.0, 0.0, 0.0, 0.0, 0.0, 0.0, 0.0, 0.0, 0.0, 0.0, 0.0, 0.0, 0.0, 0.0, 0.0, 0.0, 0.0, 0.0, 0.0, 0.0, 0.0, 0.0, 0.0, 0.0])
me_plane_022.materials.append(mat_grass_tropic)
me_plane_022.materials.append(mat_special_background)
me_plane_022.use_remesh_preserve_volume = False
me_plane_022.use_remesh_preserve_attributes = False
me_plane_022.use_mirror_vertex_groups = False
me_plane_022.update()
me_plane_021 = bpy.data.meshes.new('Plane.021')
me_plane_021.from_pydata([(1.0, 0.8, 0.0), (-1.0, 0.8, 0.5), (0.0, 0.7, 0.67), (0.0, -0.7, 0.67), (-1.0, -0.7, 0.5), (-1.0, 0.7, 0.5), (-0.9, -0.7, 0.5), (-0.9, 0.7, 0.5), (-0.9, 0.8, 0.475), (-0.9, -1.0, 0.475), (-0.9, -0.8, 0.475), (-1.1, -0.8, 0.0), (-1.1, 0.8, 0.0), (-1.1, -0.7, 0.0), (-1.1, 0.7, 0.0), (1.0, -1.0, 0.0), (1.0, 1.0, 0.0), (-1.0, -0.8, 0.5), (1.0, -0.8, 0.0), (0.0, -1.0, 0.25), (0.0, 1.0, 0.25), (0.0, 0.8, 0.25), (0.0, -0.8, 0.25), (-1.0, -1.0, 0.5), (-1.0, 1.0, 0.5), (-0.9, 1.0, 0.475), (-0.9, -1.1, 0.0), (0.0, -1.1, 0.0), (0.0, 1.1, 0.0), (-1.1, -1.1, 0.0), (-1.1, 1.1, 0.0), (-0.9, 1.1, 0.0)], [], [(6, 7, 5, 4), (3, 2, 7, 6), (7, 8, 1, 5), (4, 5, 14, 13), (5, 1, 12, 14), (15, 18, 22, 19), (10, 6, 4, 17), (13, 11, 17, 4), (8, 25, 24, 1), (9, 10, 17, 23), (0, 16, 20, 21), (21, 20, 25, 8), (19, 22, 10, 9), (31, 30, 24, 25), (26, 27, 19, 9), (25, 20, 28, 31), (9, 23, 29, 26), (11, 29, 23, 17), (1, 24, 30, 12), (27, 15, 19), (20, 16, 28), (31, 28, 30)])
me_plane_021.polygons.foreach_set('use_smooth', [1, 1, 1, 0, 0, 0, 1, 0, 1, 1, 0, 1, 1, 0, 0, 0, 0, 0, 0, 0, 0, 0])
me_plane_021.polygons.foreach_set('material_index', [0, 0, 0, 1, 1, 0, 0, 1, 0, 0, 0, 0, 0, 1, 1, 1, 1, 1, 1, 1, 1, 1])
_uv = me_plane_021.uv_layers.new(name='UVMap')
_uv.uv.foreach_set('vector', [0.0, 0.0, 0.0, 0.0, 0.0, 0.0, 0.0, 0.0, 0.0, 0.0, 0.0, 0.0, 0.0, 0.0, 0.0, 0.0, 0.0, 0.0, 0.0, 0.0, 0.0, 0.0, 0.0, 0.0, 0.0, 0.0, 0.0, 0.0, 0.0, 0.0, 0.0, 0.0, 0.0, 0.0, 0.0, 0.0, 0.0, 0.0, 0.0, 0.0, 0.0, 0.0, 0.0, 0.0, 0.0, 0.0, 0.0, 0.0, 0.0, 0.0, 0.0, 0.0, 0.0, 0.0, 0.0, 0.0, 0.0, 0.0, 0.0, 0.0, 0.0, 0.0, 0.0, 0.0, 0.0, 0.0, 0.0, 0.0, 0.0, 0.0, 0.0, 0.0, 0.0, 0.0, 0.0, 0.0, 0.0, 0.0, 0.0, 0.0, 0.0, 0.0, 0.0, 0.0, 0.0, 0.0, 0.0, 0.0, 0.0, 0.0, 0.0, 0.0, 0.0, 0.0, 0.0, 0.0, 0.0, 0.0, 0.0, 0.0, 0.0, 0.0, 0.0, 0.0, 0.0, 0.0, 0.0, 0.0, 0.0, 0.0, 0.0, 0.0, 0.0, 0.0, 0.0, 0.0, 0.0, 0.0, 0.0, 0.0, 0.0, 0.0, 0.0, 0.0, 0.0, 0.0, 0.0, 0.0, 0.0, 0.0, 0.0, 0.0, 0.0, 0.0, 0.0, 0.0, 0.0, 0.0, 0.0, 0.0, 0.0, 0.0, 0.0, 0.0, 0.0, 0.0, 0.0, 0.0, 0.0, 0.0, 0.0, 0.0, 0.0, 0.0, 0.0, 0.0, 0.0, 0.0, 0.0, 0.0, 0.0, 0.0, 0.0, 0.0, 0.0, 0.0, 0.0, 0.0, 0.0, 0.0])
me_plane_021.materials.append(mat_grass_arctic)
me_plane_021.materials.append(mat_special_background)
me_plane_021.use_remesh_preserve_volume = False
me_plane_021.use_remesh_preserve_attributes = False
me_plane_021.use_mirror_vertex_groups = False
me_plane_021.update()
me_plane_019 = bpy.data.meshes.new('Plane.019')
me_plane_019.from_pydata([(1.0, 0.8, 0.0), (-1.0, 0.8, 0.5), (0.0, 0.7, 0.67), (0.0, -0.7, 0.67), (-1.0, -0.7, 0.5), (-1.0, 0.7, 0.5), (-0.9, -0.7, 0.5), (-0.9, 0.7, 0.5), (-0.9, 0.8, 0.475), (-1.1, 0.8, 0.0), (-1.1, -0.7, 0.0), (-1.1, 0.7, 0.0), (1.0, 1.0, 0.0), (0.0, 1.0, 0.25), (0.0, 0.8, 0.25), (-1.0, 1.0, 0.5), (-0.9, 1.0, 0.475), (0.0, 1.1, 0.0), (-1.1, 1.1, 0.0), (-0.9, 1.1, 0.0)], [], [(6, 7, 5, 4), (3, 2, 7, 6), (7, 8, 1, 5), (4, 5, 11, 10), (5, 1, 9, 11), (8, 16, 15, 1), (0, 12, 13, 14), (14, 13, 16, 8), (19, 18, 15, 16), (16, 13, 17, 19), (1, 15, 18, 9), (13, 12, 17), (19, 17, 18)])
me_plane_019.polygons.foreach_set('use_smooth', [1, 1, 1, 0, 0, 1, 0, 1, 0, 0, 0, 0, 0])
me_plane_019.polygons.foreach_set('material_index', [0, 0, 0, 1, 1, 0, 0, 0, 1, 1, 1, 1, 1])
_uv = me_plane_019.uv_layers.new(name='UVMap')
_uv.uv.foreach_set('vector', [0.0, 0.0, 0.0, 0.0, 0.0, 0.0, 0.0, 0.0, 0.0, 0.0, 0.0, 0.0, 0.0, 0.0, 0.0, 0.0, 0.0, 0.0, 0.0, 0.0, 0.0, 0.0, 0.0, 0.0, 0.0, 0.0, 0.0, 0.0, 0.0, 0.0, 0.0, 0.0, 0.0, 0.0, 0.0, 0.0, 0.0, 0.0, 0.0, 0.0, 0.0, 0.0, 0.0, 0.0, 0.0, 0.0, 0.0, 0.0, 0.0, 0.0, 0.0, 0.0, 0.0, 0.0, 0.0, 0.0, 0.0, 0.0, 0.0, 0.0, 0.0, 0.0, 0.0, 0.0, 0.0, 0.0, 0.0, 0.0, 0.0, 0.0, 0.0, 0.0, 0.0, 0.0, 0.0, 0.0, 0.0, 0.0, 0.0, 0.0, 0.0, 0.0, 0.0, 0.0, 0.0, 0.0, 0.0, 0.0, 0.0, 0.0, 0.0, 0.0, 0.0, 0.0, 0.0, 0.0, 0.0, 0.0, 0.0, 0.0])
me_plane_019.materials.append(mat_grass_arctic)
me_plane_019.materials.append(mat_special_background)
me_plane_019.use_remesh_preserve_volume = False
me_plane_019.use_remesh_preserve_attributes = False
me_plane_019.use_mirror_vertex_groups = False
me_plane_019.update()
me_plane_016 = bpy.data.meshes.new('Plane.016')
me_plane_016.from_pydata([(0.0, 0.7, 0.67), (0.0, -0.7, 0.67), (-1.0, -0.7, 0.5), (-1.0, 0.7, 0.5), (-0.9, -0.7, 0.5), (-0.9, 0.7, 0.5), (-0.9, -1.0, 0.475), (-0.9, -0.8, 0.475), (-1.1, -0.8, 0.0), (-1.1, -0.7, 0.0), (-1.1, 0.7, 0.0), (1.0, -1.0, 0.0), (-1.0, -0.8, 0.5), (1.0, -0.8, 0.0), (0.0, -1.0, 0.25), (0.0, -0.8, 0.25), (-1.0, -1.0, 0.5), (-0.9, -1.1, 0.0), (0.0, -1.1, 0.0), (-1.1, -1.1, 0.0)], [], [(4, 5, 3, 2), (1, 0, 5, 4), (2, 3, 10, 9), (11, 13, 15, 14), (7, 4, 2, 12), (9, 8, 12, 2), (6, 7, 12, 16), (14, 15, 7, 6), (17, 18, 14, 6), (6, 16, 19, 17), (8, 19, 16, 12), (18, 11, 14)])
me_plane_016.polygons.foreach_set('use_smooth', [1, 1, 0, 0, 1, 0, 1, 1, 0, 0, 0, 0])
me_plane_016.polygons.foreach_set('material_index', [0, 0, 1, 0, 0, 1, 0, 0, 1, 1, 1, 1])
_uv = me_plane_016.uv_layers.new(name='UVMap')
_uv.uv.foreach_set('vector', [0.0, 0.0, 0.0, 0.0, 0.0, 0.0, 0.0, 0.0, 0.0, 0.0, 0.0, 0.0, 0.0, 0.0, 0.0, 0.0, 0.0, 0.0, 0.0, 0.0, 0.0, 0.0, 0.0, 0.0, 0.0, 0.0, 0.0, 0.0, 0.0, 0.0, 0.0, 0.0, 0.0, 0.0, 0.0, 0.0, 0.0, 0.0, 0.0, 0.0, 0.0, 0.0, 0.0, 0.0, 0.0, 0.0, 0.0, 0.0, 0.0, 0.0, 0.0, 0.0, 0.0, 0.0, 0.0, 0.0, 0.0, 0.0, 0.0, 0.0, 0.0, 0.0, 0.0, 0.0, 0.0, 0.0, 0.0, 0.0, 0.0, 0.0, 0.0, 0.0, 0.0, 0.0, 0.0, 0.0, 0.0, 0.0, 0.0, 0.0, 0.0, 0.0, 0.0, 0.0, 0.0, 0.0, 0.0, 0.0, 0.0, 0.0, 0.0, 0.0, 0.0, 0.0])
me_plane_016.materials.append(mat_grass_arctic)
me_plane_016.materials.append(mat_special_background)
me_plane_016.use_remesh_preserve_volume = False
me_plane_016.use_remesh_preserve_attributes = False
me_plane_016.use_mirror_vertex_groups = False
me_plane_016.update()
me_plane_004 = bpy.data.meshes.new('Plane.004')
me_plane_004.from_pydata([(1.0, -0.7, 0.0), (0.1, -0.7, 0.0), (0.1, -0.8, 0.0), (1.0, -0.8, 0.0), (1.0, -0.7, 0.1), (0.1, -0.7, 0.35), (0.1, -0.8, 0.35), (1.0, -0.8, 0.1), (-0.9, -0.7, 0.0), (-0.9, -0.8, 0.0), (-0.9, -0.7, 0.35), (-0.9, -0.8, 0.35), (0.1, -0.7, 0.7), (0.1, -0.8, 0.7), (0.1, 0.7, 0.7), (-0.9, -0.7, 0.5), (-0.9, -0.8, 0.5), (0.1, 0.7, 0.6), (-0.9, -0.8, 0.4), (-0.9, -0.7, 0.4), (0.1, -0.7, 0.6), (0.1, -0.8, 0.6), (-7.451e-09, -0.8, 0.35), (-7.451e-09, -0.8, 0.0), (-7.451e-09, -0.7, 0.35), (-7.451e-09, -0.7, 0.0), (-7.451e-09, -0.8, 0.7), (-7.451e-09, -0.7, 0.7), (-7.451e-09, -0.7, 0.6), (-7.451e-09, -0.8, 0.6), (-7.451e-09, 0.7, 0.6), (-7.451e-09, 0.7, 0.7), (-7.451e-09, 0.0, 0.7), (0.1, 0.0, 0.7), (0.1, 0.0, 0.6), (-7.451e-09, 0.0, 0.6)], [], [(0, 3, 2, 1), (4, 5, 6, 7), (5, 4, 0, 1), (3, 0, 4, 7), (2, 3, 7, 6), (23, 22, 11, 9), (8, 9, 11, 10), (20, 21, 6, 5), (25, 23, 9, 8), (25, 24, 5, 1), (27, 26, 13, 12), (28, 19, 15, 27), (29, 18, 11, 22), (19, 18, 16, 15), (24, 10, 19, 28), (10, 11, 18, 19), (26, 16, 18, 29), (12, 13, 21, 20), (2, 6, 22, 23), (1, 2, 23, 25), (8, 10, 24, 25), (15, 16, 26, 27), (35, 28, 27, 32), (21, 29, 22, 6), (5, 24, 28, 20), (13, 26, 29, 21), (34, 17, 14, 33), (32, 27, 12, 33), (35, 30, 17, 34), (30, 35, 32, 31), (20, 34, 33, 12), (31, 32, 33, 14), (28, 35, 34, 20)])
_uv = me_plane_004.uv_layers.new(name='UVMap')
_uv.uv.foreach_set('vector', [1.0, 0.225, 1.0, 0.175, 0.55, 0.175, 0.55, 0.225, 1.0, 0.225, 0.55, 0.225, 0.55, 0.175, 1.0, 0.175, 0.55, 0.225, 1.0, 0.225, 1.0, 0.225, 0.55, 0.225, 1.0, 0.175, 1.0, 0.225, 1.0, 0.225, 1.0, 0.175, 0.55, 0.175, 1.0, 0.175, 1.0, 0.175, 0.55, 0.175, 0.55, 0.175, 0.55, 0.175, 0.55, 0.175, 0.55, 0.175, 0.55, 0.225, 0.55, 0.175, 0.55, 0.175, 0.55, 0.225, 0.55, 0.225, 0.55, 0.175, 0.55, 0.175, 0.55, 0.225, 0.55, 0.225, 0.55, 0.175, 0.55, 0.175, 0.55, 0.225, 0.55, 0.225, 0.55, 0.225, 0.55, 0.225, 0.55, 0.225, 0.55, 0.225, 0.55, 0.175, 0.55, 0.175, 0.55, 0.225, 0.55, 0.225, 0.55, 0.225, 0.55, 0.225, 0.55, 0.225, 0.55, 0.175, 0.55, 0.175, 0.55, 0.175, 0.55, 0.175, 0.55, 0.225, 0.55, 0.175, 0.55, 0.175, 0.55, 0.225, 0.55, 0.225, 0.55, 0.225, 0.55, 0.225, 0.55, 0.225, 0.55, 0.225, 0.55, 0.175, 0.55, 0.175, 0.55, 0.225, 0.55, 0.175, 0.55, 0.175, 0.55, 0.175, 0.55, 0.175, 0.55, 0.225, 0.55, 0.175, 0.55, 0.175, 0.55, 0.225, 0.55, 0.175, 0.55, 0.175, 0.55, 0.175, 0.55, 0.175, 0.55, 0.225, 0.55, 0.175, 0.55, 0.175, 0.55, 0.225, 0.55, 0.225, 0.55, 0.225, 0.55, 0.225, 0.55, 0.225, 0.55, 0.225, 0.55, 0.175, 0.55, 0.175, 0.55, 0.225, 0.275, 0.1125, 0.55, 0.225, 0.0, 0.0, 0.275, 0.0875, 0.55, 0.175, 0.55, 0.175, 0.55, 0.175, 0.55, 0.175, 0.55, 0.225, 0.55, 0.225, 0.55, 0.225, 0.55, 0.225, 0.55, 0.175, 0.55, 0.175, 0.55, 0.175, 0.55, 0.175, 0.275, 0.0875, 0.55, 0.175, 0.0, 0.0, 0.275, 0.1125, 0.275, 0.1125, 0.55, 0.225, 0.0, 0.0, 0.275, 0.0875, 0.275, 0.0875, 0.55, 0.175, 0.0, 0.0, 0.275, 0.1125, 0.0, 0.0, 0.275, 0.1125, 0.275, 0.0875, 0.55, 0.175, 0.0, 0.0, 0.275, 0.0875, 0.275, 0.1125, 0.55, 0.225, 0.0, 0.0, 0.275, 0.1125, 0.275, 0.0875, 0.55, 0.175, 0.0, 0.0, 0.275, 0.0875, 0.275, 0.1125, 0.55, 0.225])
me_plane_004.materials.append(mat_brickwall_red1)
me_plane_004.use_remesh_preserve_volume = False
me_plane_004.use_remesh_preserve_attributes = False
me_plane_004.use_mirror_vertex_groups = False
me_plane_004.update()
me_plane_035 = bpy.data.meshes.new('Plane.035')
me_plane_035.from_pydata([(1.0, -0.7, 0.0), (0.1, -0.7, 0.0), (0.1, -0.8, 0.0), (1.0, -0.8, 0.0), (1.0, -0.7, 0.1), (0.1, -0.7, 0.35), (0.1, -0.8, 0.35), (1.0, -0.8, 0.1), (1.0, 0.8, 0.0), (0.1, 0.8, 0.0), (0.1, 0.7, 0.0), (1.0, 0.7, 0.0), (1.0, 0.8, 0.1), (0.1, 0.8, 0.35), (0.1, 0.7, 0.35), (1.0, 0.7, 0.1), (-0.9, -0.7, 0.0), (-0.9, -0.8, 0.0), (-0.9, -0.7, 0.35), (-0.9, -0.8, 0.35), (-0.9, 0.8, 0.0), (-0.9, 0.7, 0.0), (-0.9, 0.8, 0.35), (-0.9, 0.7, 0.35), (0.1, -0.7, 0.7), (0.1, -0.8, 0.7), (0.1, 0.8, 0.7), (0.1, 0.7, 0.7), (-0.9, -0.7, 0.5), (-0.9, -0.8, 0.5), (-0.9, 0.8, 0.5), (-0.9, 0.7, 0.5), (-0.9, 0.7, 0.4), (0.1, 0.7, 0.6), (0.1, 0.8, 0.6), (-0.9, 0.8, 0.4), (-0.9, -0.8, 0.4), (-0.9, -0.7, 0.4), (0.1, -0.7, 0.6), (0.1, -0.8, 0.6), (-7.451e-09, -0.8, 0.35), (-7.451e-09, -0.8, 0.0), (-7.451e-09, -0.7, 0.35), (-7.451e-09, -0.7, 0.0), (-7.451e-09, -0.8, 0.7), (-7.451e-09, -0.7, 0.7), (-7.451e-09, -0.7, 0.6), (-7.451e-09, -0.8, 0.6), (-7.451e-09, 0.8, 0.6), (-7.451e-09, 0.7, 0.6), (-7.451e-09, 0.7, 0.7), (-7.451e-09, 0.8, 0.7), (0.0, 0.7, 0.0), (-7.451e-09, 0.7, 0.35), (0.0, 0.8, 0.0), (-7.451e-09, 0.8, 0.35), (-7.451e-09, 0.0, 0.7), (0.1, 0.0, 0.7), (0.1, 0.0, 0.6), (-7.451e-09, 0.0, 0.6)], [], [(0, 3, 2, 1), (4, 5, 6, 7), (5, 4, 0, 1), (3, 0, 4, 7), (54, 55, 13, 9), (2, 3, 7, 6), (8, 11, 10, 9), (12, 13, 14, 15), (13, 12, 8, 9), (11, 8, 12, 15), (41, 40, 19, 17), (10, 11, 15, 14), (16, 17, 19, 18), (20, 21, 23, 22), (38, 39, 6, 5), (43, 41, 17, 16), (52, 53, 23, 21), (43, 42, 5, 1), (49, 32, 23, 53), (54, 52, 21, 20), (45, 44, 25, 24), (51, 50, 27, 26), (48, 34, 13, 55), (46, 37, 28, 45), (34, 33, 14, 13), (35, 32, 31, 30), (47, 36, 19, 40), (37, 36, 29, 28), (50, 31, 32, 49), (51, 26, 34, 48), (26, 27, 33, 34), (22, 23, 32, 35), (42, 18, 37, 46), (18, 19, 36, 37), (44, 29, 36, 47), (24, 25, 39, 38), (2, 6, 40, 41), (1, 2, 41, 43), (16, 18, 42, 43), (28, 29, 44, 45), (59, 46, 45, 56), (39, 47, 40, 6), (5, 42, 46, 38), (25, 44, 47, 39), (33, 49, 53, 14), (30, 51, 48, 35), (9, 10, 52, 54), (30, 31, 50, 51), (58, 33, 27, 57), (10, 14, 53, 52), (20, 22, 55, 54), (35, 48, 55, 22), (56, 45, 24, 57), (59, 49, 33, 58), (49, 59, 56, 50), (38, 58, 57, 24), (50, 56, 57, 27), (46, 59, 58, 38)])
_uv = me_plane_035.uv_layers.new(name='UVMap')
_uv.uv.foreach_set('vector', [1.0, 0.225, 1.0, 0.175, 0.55, 0.175, 0.55, 0.225, 1.0, 0.225, 0.55, 0.225, 0.55, 0.175, 1.0, 0.175, 0.55, 0.225, 1.0, 0.225, 1.0, 0.225, 0.55, 0.225, 1.0, 0.175, 1.0, 0.225, 1.0, 0.225, 1.0, 0.175, 0.55, 0.225, 0.55, 0.225, 0.55, 0.225, 0.55, 0.225, 0.55, 0.175, 1.0, 0.175, 1.0, 0.175, 0.55, 0.175, 1.0, 0.225, 1.0, 0.175, 0.55, 0.175, 0.55, 0.225, 1.0, 0.225, 0.55, 0.225, 0.55, 0.175, 1.0, 0.175, 0.55, 0.225, 1.0, 0.225, 1.0, 0.225, 0.55, 0.225, 1.0, 0.175, 1.0, 0.225, 1.0, 0.225, 1.0, 0.175, 0.55, 0.175, 0.55, 0.175, 0.55, 0.175, 0.55, 0.175, 0.55, 0.175, 1.0, 0.175, 1.0, 0.175, 0.55, 0.175, 0.55, 0.225, 0.55, 0.175, 0.55, 0.175, 0.55, 0.225, 0.55, 0.225, 0.55, 0.175, 0.55, 0.175, 0.55, 0.225, 0.55, 0.225, 0.55, 0.175, 0.55, 0.175, 0.55, 0.225, 0.55, 0.225, 0.55, 0.175, 0.55, 0.175, 0.55, 0.225, 0.55, 0.175, 0.55, 0.175, 0.55, 0.175, 0.55, 0.175, 0.55, 0.225, 0.55, 0.225, 0.55, 0.225, 0.55, 0.225, 0.55, 0.175, 0.55, 0.175, 0.55, 0.175, 0.55, 0.175, 0.55, 0.225, 0.55, 0.175, 0.55, 0.175, 0.55, 0.225, 0.55, 0.225, 0.55, 0.175, 0.55, 0.175, 0.55, 0.225, 0.55, 0.225, 0.55, 0.175, 0.55, 0.175, 0.55, 0.225, 0.55, 0.225, 0.55, 0.225, 0.55, 0.225, 0.55, 0.225, 0.55, 0.225, 0.55, 0.225, 0.55, 0.225, 0.55, 0.225, 0.55, 0.225, 0.55, 0.175, 0.55, 0.175, 0.55, 0.225, 0.55, 0.225, 0.55, 0.175, 0.55, 0.175, 0.55, 0.225, 0.55, 0.175, 0.55, 0.175, 0.55, 0.175, 0.55, 0.175, 0.55, 0.225, 0.55, 0.175, 0.55, 0.175, 0.55, 0.225, 0.55, 0.175, 0.55, 0.175, 0.55, 0.175, 0.55, 0.175, 0.55, 0.225, 0.55, 0.225, 0.55, 0.225, 0.55, 0.225, 0.55, 0.225, 0.55, 0.175, 0.55, 0.175, 0.55, 0.225, 0.55, 0.225, 0.55, 0.175, 0.55, 0.175, 0.55, 0.225, 0.55, 0.225, 0.55, 0.225, 0.55, 0.225, 0.55, 0.225, 0.55, 0.225, 0.55, 0.175, 0.55, 0.175, 0.55, 0.225, 0.55, 0.175, 0.55, 0.175, 0.55, 0.175, 0.55, 0.175, 0.55, 0.225, 0.55, 0.175, 0.55, 0.175, 0.55, 0.225, 0.55, 0.175, 0.55, 0.175, 0.55, 0.175, 0.55, 0.175, 0.55, 0.225, 0.55, 0.175, 0.55, 0.175, 0.55, 0.225, 0.55, 0.225, 0.55, 0.225, 0.55, 0.225, 0.55, 0.225, 0.55, 0.225, 0.55, 0.175, 0.55, 0.175, 0.55, 0.225, 0.275, 0.1125, 0.55, 0.225, 0.0, 0.0, 0.275, 0.0875, 0.55, 0.175, 0.55, 0.175, 0.55, 0.175, 0.55, 0.175, 0.55, 0.225, 0.55, 0.225, 0.55, 0.225, 0.55, 0.225, 0.55, 0.175, 0.55, 0.175, 0.55, 0.175, 0.55, 0.175, 0.55, 0.175, 0.55, 0.175, 0.55, 0.175, 0.55, 0.175, 0.55, 0.225, 0.55, 0.225, 0.55, 0.225, 0.55, 0.225, 0.55, 0.225, 0.55, 0.175, 0.55, 0.175, 0.55, 0.225, 0.55, 0.225, 0.55, 0.175, 0.55, 0.175, 0.55, 0.225, 0.275, 0.0875, 0.55, 0.175, 0.0, 0.0, 0.275, 0.1125, 0.55, 0.175, 0.55, 0.175, 0.55, 0.175, 0.55, 0.175, 0.55, 0.225, 0.55, 0.225, 0.55, 0.225, 0.55, 0.225, 0.55, 0.225, 0.55, 0.225, 0.55, 0.225, 0.55, 0.225, 0.275, 0.1125, 0.55, 0.225, 0.0, 0.0, 0.275, 0.0875, 0.275, 0.0875, 0.55, 0.175, 0.0, 0.0, 0.275, 0.1125, 0.0, 0.0, 0.275, 0.1125, 0.275, 0.0875, 0.55, 0.175, 0.0, 0.0, 0.275, 0.0875, 0.275, 0.1125, 0.55, 0.225, 0.0, 0.0, 0.275, 0.1125, 0.275, 0.0875, 0.55, 0.175, 0.0, 0.0, 0.275, 0.0875, 0.275, 0.1125, 0.55, 0.225])
me_plane_035.materials.append(mat_brickwall_red1)
me_plane_035.use_remesh_preserve_volume = False
me_plane_035.use_remesh_preserve_attributes = False
me_plane_035.use_mirror_vertex_groups = False
me_plane_035.update()
me_plane_000 = bpy.data.meshes.new('Plane.000')
me_plane_000.from_pydata([(1.0, 0.8, 0.0), (0.59, 0.8, 0.0), (0.59, 0.7, 0.0), (1.0, 0.7, 0.0), (1.0, 0.8, 0.1), (0.1, 0.8, 0.35), (0.1, 0.7, 0.35), (1.0, 0.7, 0.1), (0.4, 0.8, 0.0), (0.4, 0.7, 0.0), (-0.9, 0.8, 0.35), (-0.9, 0.7, 0.35), (0.1, -0.7, 0.7), (0.1, 0.8, 0.7), (0.1, 0.7, 0.7), (-0.9, 0.8, 0.5), (-0.9, 0.7, 0.5), (-0.9, 0.7, 0.4), (0.1, 0.7, 0.6), (0.1, 0.8, 0.6), (-0.9, 0.8, 0.4), (0.1, -0.7, 0.6), (-7.451e-09, -0.7, 0.7), (-7.451e-09, -0.7, 0.6), (-7.451e-09, 0.8, 0.6), (-7.451e-09, 0.7, 0.6), (-7.451e-09, 0.7, 0.7), (-7.451e-09, 0.8, 0.7), (0.49, 0.7, 0.0), (-7.451e-09, 0.7, 0.35), (0.49, 0.8, 0.0), (-7.451e-09, 0.8, 0.35), (-7.451e-09, 0.0, 0.7), (0.1, 0.0, 0.7), (0.1, 0.0, 0.6), (-7.451e-09, 0.0, 0.6)], [], [(30, 31, 5, 1), (0, 3, 2, 1), (4, 5, 6, 7), (5, 4, 0, 1), (3, 0, 4, 7), (2, 3, 7, 6), (8, 9, 11, 10), (28, 29, 11, 9), (25, 17, 11, 29), (30, 28, 9, 8), (27, 26, 14, 13), (24, 19, 5, 31), (19, 18, 6, 5), (20, 17, 16, 15), (26, 16, 17, 25), (27, 13, 19, 24), (13, 14, 18, 19), (10, 11, 17, 20), (35, 23, 22, 32), (18, 25, 29, 6), (15, 27, 24, 20), (1, 2, 28, 30), (15, 16, 26, 27), (34, 18, 14, 33), (2, 6, 29, 28), (8, 10, 31, 30), (20, 24, 31, 10), (32, 22, 12, 33), (35, 25, 18, 34), (25, 35, 32, 26), (21, 34, 33, 12), (26, 32, 33, 14), (23, 35, 34, 21)])
_uv = me_plane_000.uv_layers.new(name='UVMap')
_uv.uv.foreach_set('vector', [0.55, 0.225, 0.55, 0.225, 0.55, 0.225, 0.55, 0.225, 1.0, 0.225, 1.0, 0.175, 0.55, 0.175, 0.55, 0.225, 1.0, 0.225, 0.55, 0.225, 0.55, 0.175, 1.0, 0.175, 0.55, 0.225, 1.0, 0.225, 1.0, 0.225, 0.55, 0.225, 1.0, 0.175, 1.0, 0.225, 1.0, 0.225, 1.0, 0.175, 0.55, 0.175, 1.0, 0.175, 1.0, 0.175, 0.55, 0.175, 0.55, 0.225, 0.55, 0.175, 0.55, 0.175, 0.55, 0.225, 0.55, 0.175, 0.55, 0.175, 0.55, 0.175, 0.55, 0.175, 0.55, 0.175, 0.55, 0.175, 0.55, 0.175, 0.55, 0.175, 0.55, 0.225, 0.55, 0.175, 0.55, 0.175, 0.55, 0.225, 0.55, 0.225, 0.55, 0.175, 0.55, 0.175, 0.55, 0.225, 0.55, 0.225, 0.55, 0.225, 0.55, 0.225, 0.55, 0.225, 0.55, 0.225, 0.55, 0.175, 0.55, 0.175, 0.55, 0.225, 0.55, 0.225, 0.55, 0.175, 0.55, 0.175, 0.55, 0.225, 0.55, 0.175, 0.55, 0.175, 0.55, 0.175, 0.55, 0.175, 0.55, 0.225, 0.55, 0.225, 0.55, 0.225, 0.55, 0.225, 0.55, 0.225, 0.55, 0.175, 0.55, 0.175, 0.55, 0.225, 0.55, 0.225, 0.55, 0.175, 0.55, 0.175, 0.55, 0.225, 0.275, 0.1125, 0.55, 0.225, 0.0, 0.0, 0.275, 0.0875, 0.55, 0.175, 0.55, 0.175, 0.55, 0.175, 0.55, 0.175, 0.55, 0.225, 0.55, 0.225, 0.55, 0.225, 0.55, 0.225, 0.55, 0.225, 0.55, 0.175, 0.55, 0.175, 0.55, 0.225, 0.55, 0.225, 0.55, 0.175, 0.55, 0.175, 0.55, 0.225, 0.275, 0.0875, 0.55, 0.175, 0.0, 0.0, 0.275, 0.1125, 0.55, 0.175, 0.55, 0.175, 0.55, 0.175, 0.55, 0.175, 0.55, 0.225, 0.55, 0.225, 0.55, 0.225, 0.55, 0.225, 0.55, 0.225, 0.55, 0.225, 0.55, 0.225, 0.55, 0.225, 0.275, 0.1125, 0.55, 0.225, 0.0, 0.0, 0.275, 0.0875, 0.275, 0.0875, 0.55, 0.175, 0.0, 0.0, 0.275, 0.1125, 0.0, 0.0, 0.275, 0.1125, 0.275, 0.0875, 0.55, 0.175, 0.0, 0.0, 0.275, 0.0875, 0.275, 0.1125, 0.55, 0.225, 0.0, 0.0, 0.275, 0.1125, 0.275, 0.0875, 0.55, 0.175, 0.0, 0.0, 0.275, 0.0875, 0.275, 0.1125, 0.55, 0.225])
me_plane_000.materials.append(mat_brickwall_red1)
me_plane_000.use_remesh_preserve_volume = False
me_plane_000.use_remesh_preserve_attributes = False
me_plane_000.use_mirror_vertex_groups = False
me_plane_000.update()
me_road1 = bpy.data.meshes.new('Road1')
me_road1.from_pydata([], [], [])
me_road1.materials.append(None)
me_road1.materials.append(None)
me_road1.update()
me_plane_011 = bpy.data.meshes.new('Plane.011')
me_plane_011.from_pydata([(0.0, 0.7, 0.67), (0.0, -0.7, 0.67), (-1.0, -0.7, 0.5), (-1.0, 0.7, 0.5), (-0.9, -0.7, 0.5), (-0.9, 0.7, 0.5), (-0.9, -1.0, 0.475), (-0.9, -0.8, 0.475), (-1.1, -0.8, 0.0), (-1.1, -0.7, 0.0), (-1.1, 0.7, 0.0), (1.0, -1.0, 0.0), (-1.0, -0.8, 0.5), (1.0, -0.8, 0.0), (0.0, -1.0, 0.25), (0.0, -0.8, 0.25), (-1.0, -1.0, 0.5), (-0.9, -1.1, 0.0), (0.0, -1.1, 0.0), (-1.1, -1.1, 0.0)], [], [(4, 5, 3, 2), (1, 0, 5, 4), (2, 3, 10, 9), (11, 13, 15, 14), (7, 4, 2, 12), (9, 8, 12, 2), (6, 7, 12, 16), (14, 15, 7, 6), (17, 18, 14, 6), (6, 16, 19, 17), (8, 19, 16, 12), (18, 11, 14)])
me_plane_011.polygons.foreach_set('use_smooth', [1, 1, 0, 0, 1, 0, 1, 1, 0, 0, 0, 0])
me_plane_011.polygons.foreach_set('material_index', [0, 0, 1, 0, 0, 1, 0, 0, 1, 1, 1, 1])
_uv = me_plane_011.uv_layers.new(name='UVMap')
_uv.uv.foreach_set('vector', [0.0, 0.0, 0.0, 0.0, 0.0, 0.0, 0.0, 0.0, 0.0, 0.0, 0.0, 0.0, 0.0, 0.0, 0.0, 0.0, 0.0, 0.0, 0.0, 0.0, 0.0, 0.0, 0.0, 0.0, 0.0, 0.0, 0.0, 0.0, 0.0, 0.0, 0.0, 0.0, 0.0, 0.0, 0.0, 0.0, 0.0, 0.0, 0.0, 0.0, 0.0, 0.0, 0.0, 0.0, 0.0, 0.0, 0.0, 0.0, 0.0, 0.0, 0.0, 0.0, 0.0, 0.0, 0.0, 0.0, 0.0, 0.0, 0.0, 0.0, 0.0, 0.0, 0.0, 0.0, 0.0, 0.0, 0.0, 0.0, 0.0, 0.0, 0.0, 0.0, 0.0, 0.0, 0.0, 0.0, 0.0, 0.0, 0.0, 0.0, 0.0, 0.0, 0.0, 0.0, 0.0, 0.0, 0.0, 0.0, 0.0, 0.0, 0.0, 0.0, 0.0, 0.0])
me_plane_011.materials.append(mat_grass_temperate)
me_plane_011.materials.append(mat_special_background)
me_plane_011.use_remesh_preserve_volume = False
me_plane_011.use_remesh_preserve_attributes = False
me_plane_011.use_mirror_vertex_groups = False
me_plane_011.update()
me_plane_001 = bpy.data.meshes.new('Plane.001')
me_plane_001.from_pydata([(1.0, 0.8, 0.0), (-1.0, 0.8, 0.5), (0.0, 0.7, 0.67), (0.0, -0.7, 0.67), (-1.0, -0.7, 0.5), (-1.0, 0.7, 0.5), (-0.9, -0.7, 0.5), (-0.9, 0.7, 0.5), (-0.9, 0.8, 0.475), (-1.1, 0.8, 0.0), (-1.1, -0.7, 0.0), (-1.1, 0.7, 0.0), (1.0, 1.0, 0.0), (0.0, 1.0, 0.25), (0.0, 0.8, 0.25), (-1.0, 1.0, 0.5), (-0.9, 1.0, 0.475), (0.0, 1.1, 0.0), (-1.1, 1.1, 0.0), (-0.9, 1.1, 0.0)], [], [(6, 7, 5, 4), (3, 2, 7, 6), (7, 8, 1, 5), (4, 5, 11, 10), (5, 1, 9, 11), (8, 16, 15, 1), (0, 12, 13, 14), (14, 13, 16, 8), (19, 18, 15, 16), (16, 13, 17, 19), (1, 15, 18, 9), (13, 12, 17), (19, 17, 18)])
me_plane_001.polygons.foreach_set('use_smooth', [1, 1, 1, 0, 0, 1, 0, 1, 0, 0, 0, 0, 0])
me_plane_001.polygons.foreach_set('material_index', [0, 0, 0, 1, 1, 0, 0, 0, 1, 1, 1, 1, 1])
_uv = me_plane_001.uv_layers.new(name='UVMap')
_uv.uv.foreach_set('vector', [0.0, 0.0, 0.0, 0.0, 0.0, 0.0, 0.0, 0.0, 0.0, 0.0, 0.0, 0.0, 0.0, 0.0, 0.0, 0.0, 0.0, 0.0, 0.0, 0.0, 0.0, 0.0, 0.0, 0.0, 0.0, 0.0, 0.0, 0.0, 0.0, 0.0, 0.0, 0.0, 0.0, 0.0, 0.0, 0.0, 0.0, 0.0, 0.0, 0.0, 0.0, 0.0, 0.0, 0.0, 0.0, 0.0, 0.0, 0.0, 0.0, 0.0, 0.0, 0.0, 0.0, 0.0, 0.0, 0.0, 0.0, 0.0, 0.0, 0.0, 0.0, 0.0, 0.0, 0.0, 0.0, 0.0, 0.0, 0.0, 0.0, 0.0, 0.0, 0.0, 0.0, 0.0, 0.0, 0.0, 0.0, 0.0, 0.0, 0.0, 0.0, 0.0, 0.0, 0.0, 0.0, 0.0, 0.0, 0.0, 0.0, 0.0, 0.0, 0.0, 0.0, 0.0, 0.0, 0.0, 0.0, 0.0, 0.0, 0.0])
me_plane_001.materials.append(mat_grass_temperate)
me_plane_001.materials.append(mat_special_background)
me_plane_001.use_remesh_preserve_volume = False
me_plane_001.use_remesh_preserve_attributes = False
me_plane_001.use_mirror_vertex_groups = False
me_plane_001.update()
me_plane_020 = bpy.data.meshes.new('Plane.020')
me_plane_020.from_pydata([(1.0, 0.8, 0.0), (-1.0, 0.8, 0.5), (0.0, 0.7, 0.67), (0.0, -0.7, 0.67), (-1.0, -0.7, 0.5), (-1.0, 0.7, 0.5), (-0.9, -0.7, 0.5), (-0.9, 0.7, 0.5), (-0.9, 0.8, 0.475), (-0.9, -1.0, 0.475), (-0.9, -0.8, 0.475), (-1.1, -0.8, 0.0), (-1.1, 0.8, 0.0), (-1.1, -0.7, 0.0), (-1.1, 0.7, 0.0), (1.0, -1.0, 0.0), (1.0, 1.0, 0.0), (-1.0, -0.8, 0.5), (1.0, -0.8, 0.0), (0.0, -1.0, 0.25), (0.0, 1.0, 0.25), (0.0, 0.8, 0.25), (0.0, -0.8, 0.25), (-1.0, -1.0, 0.5), (-1.0, 1.0, 0.5), (-0.9, 1.0, 0.475), (-0.9, -1.1, 0.0), (0.0, -1.1, 0.0), (0.0, 1.1, 0.0), (-1.1, -1.1, 0.0), (-1.1, 1.1, 0.0), (-0.9, 1.1, 0.0)], [], [(6, 7, 5, 4), (3, 2, 7, 6), (7, 8, 1, 5), (4, 5, 14, 13), (5, 1, 12, 14), (15, 18, 22, 19), (10, 6, 4, 17), (13, 11, 17, 4), (8, 25, 24, 1), (9, 10, 17, 23), (0, 16, 20, 21), (21, 20, 25, 8), (19, 22, 10, 9), (31, 30, 24, 25), (26, 27, 19, 9), (25, 20, 28, 31), (9, 23, 29, 26), (11, 29, 23, 17), (1, 24, 30, 12), (27, 15, 19), (20, 16, 28), (31, 28, 30)])
me_plane_020.polygons.foreach_set('use_smooth', [1, 1, 1, 0, 0, 0, 1, 0, 1, 1, 0, 1, 1, 0, 0, 0, 0, 0, 0, 0, 0, 0])
me_plane_020.polygons.foreach_set('material_index', [0, 0, 0, 1, 1, 0, 0, 1, 0, 0, 0, 0, 0, 1, 1, 1, 1, 1, 1, 1, 1, 1])
_uv = me_plane_020.uv_layers.new(name='UVMap')
_uv.uv.foreach_set('vector', [0.0, 0.0, 0.0, 0.0, 0.0, 0.0, 0.0, 0.0, 0.0, 0.0, 0.0, 0.0, 0.0, 0.0, 0.0, 0.0, 0.0, 0.0, 0.0, 0.0, 0.0, 0.0, 0.0, 0.0, 0.0, 0.0, 0.0, 0.0, 0.0, 0.0, 0.0, 0.0, 0.0, 0.0, 0.0, 0.0, 0.0, 0.0, 0.0, 0.0, 0.0, 0.0, 0.0, 0.0, 0.0, 0.0, 0.0, 0.0, 0.0, 0.0, 0.0, 0.0, 0.0, 0.0, 0.0, 0.0, 0.0, 0.0, 0.0, 0.0, 0.0, 0.0, 0.0, 0.0, 0.0, 0.0, 0.0, 0.0, 0.0, 0.0, 0.0, 0.0, 0.0, 0.0, 0.0, 0.0, 0.0, 0.0, 0.0, 0.0, 0.0, 0.0, 0.0, 0.0, 0.0, 0.0, 0.0, 0.0, 0.0, 0.0, 0.0, 0.0, 0.0, 0.0, 0.0, 0.0, 0.0, 0.0, 0.0, 0.0, 0.0, 0.0, 0.0, 0.0, 0.0, 0.0, 0.0, 0.0, 0.0, 0.0, 0.0, 0.0, 0.0, 0.0, 0.0, 0.0, 0.0, 0.0, 0.0, 0.0, 0.0, 0.0, 0.0, 0.0, 0.0, 0.0, 0.0, 0.0, 0.0, 0.0, 0.0, 0.0, 0.0, 0.0, 0.0, 0.0, 0.0, 0.0, 0.0, 0.0, 0.0, 0.0, 0.0, 0.0, 0.0, 0.0, 0.0, 0.0, 0.0, 0.0, 0.0, 0.0, 0.0, 0.0, 0.0, 0.0, 0.0, 0.0, 0.0, 0.0, 0.0, 0.0, 0.0, 0.0, 0.0, 0.0, 0.0, 0.0, 0.0, 0.0])
me_plane_020.materials.append(mat_grass_temperate)
me_plane_020.materials.append(mat_special_background)
me_plane_020.use_remesh_preserve_volume = False
me_plane_020.use_remesh_preserve_attributes = False
me_plane_020.use_mirror_vertex_groups = False
me_plane_020.update()

# ---- objects
ob_plane_050 = bpy.data.objects.new('Plane.050', me_plane)
ob_plane_049 = bpy.data.objects.new('Plane.049', me_plane)
ob_plane_048 = bpy.data.objects.new('Plane.048', me_plane)
ob_plane_047 = bpy.data.objects.new('Plane.047', me_plane)
ob_plane_046 = bpy.data.objects.new('Plane.046', me_plane)
ob_plane_045 = bpy.data.objects.new('Plane.045', me_plane)
ob_plane_044 = bpy.data.objects.new('Plane.044', me_plane)
ob_plane_043 = bpy.data.objects.new('Plane.043', me_plane)
ob_plane_042 = bpy.data.objects.new('Plane.042', me_plane)
ob_plane_041 = bpy.data.objects.new('Plane.041', me_plane)
ob_plane_040 = bpy.data.objects.new('Plane.040', me_plane)
ob_plane_039 = bpy.data.objects.new('Plane.039', me_plane)
ob_plane_038 = bpy.data.objects.new('Plane.038', me_plane)
ob_plane_037 = bpy.data.objects.new('Plane.037', me_plane)
ob_plane_036 = bpy.data.objects.new('Plane.036', me_plane)
ob_plane_035 = bpy.data.objects.new('Plane.035', me_plane)
ob_plane_034 = bpy.data.objects.new('Plane.034', me_plane)
ob_plane_033 = bpy.data.objects.new('Plane.033', me_plane)
ob_plane_032 = bpy.data.objects.new('Plane.032', me_plane)
ob_plane_031 = bpy.data.objects.new('Plane.031', me_plane)
ob_plane_030 = bpy.data.objects.new('Plane.030', me_plane)
ob_plane_029 = bpy.data.objects.new('Plane.029', me_plane)
ob_plane_028 = bpy.data.objects.new('Plane.028', me_plane)
ob_plane = bpy.data.objects.new('Plane', me_plane)
ob_rotationcontrol_001 = bpy.data.objects.new('RotationControl.001', None)
ob_rotationcontrol = bpy.data.objects.new('RotationControl', None)
ob_cameratarget = bpy.data.objects.new('CameraTarget', None)
ob_camera = bpy.data.objects.new('Camera', cam_camera)
ob_lamp = bpy.data.objects.new('Lamp', light_lamp)
ob_tarrain_163 = bpy.data.objects.new('Tarrain.163', me_plane_006)
ob_tarrain_162 = bpy.data.objects.new('Tarrain.162', me_plane_005)
ob_tarrain_161 = bpy.data.objects.new('Tarrain.161', me_plane_003)
ob_tarrain_160 = bpy.data.objects.new('Tarrain.160', me_plane_003)
ob_tarrain_159 = bpy.data.objects.new('Tarrain.159', me_plane_033)
ob_tarrain_158 = bpy.data.objects.new('Tarrain.158', me_plane_033)
ob_tarrain_157 = bpy.data.objects.new('Tarrain.157', me_plane_033)
ob_tarrain_156 = bpy.data.objects.new('Tarrain.156', me_plane_033)
ob_tarrain_155 = bpy.data.objects.new('Tarrain.155', me_plane_032)
ob_tarrain_154 = bpy.data.objects.new('Tarrain.154', me_plane_032)
ob_tarrain_153 = bpy.data.objects.new('Tarrain.153', me_plane_031)
ob_tarrain_152 = bpy.data.objects.new('Tarrain.152', me_plane_031)
ob_tarrain_151 = bpy.data.objects.new('Tarrain.151', me_plane_030)
ob_tarrain_150 = bpy.data.objects.new('Tarrain.150', me_plane_030)
ob_tarrain_149 = bpy.data.objects.new('Tarrain.149', me_plane_029)
ob_tarrain_148 = bpy.data.objects.new('Tarrain.148', me_plane_029)
ob_tarrain_147 = bpy.data.objects.new('Tarrain.147', me_plane_028)
ob_tarrain_146 = bpy.data.objects.new('Tarrain.146', me_plane_028)
ob_tarrain_145 = bpy.data.objects.new('Tarrain.145', me_plane_028)
ob_tarrain_144 = bpy.data.objects.new('Tarrain.144', me_plane_028)
ob_tarrain_143 = bpy.data.objects.new('Tarrain.143', me_plane_027)
ob_tarrain_142 = bpy.data.objects.new('Tarrain.142', me_plane_027)
ob_tarrain_141 = bpy.data.objects.new('Tarrain.141', me_plane_027)
ob_tarrain_140 = bpy.data.objects.new('Tarrain.140', me_plane_027)
ob_tarrain_135 = bpy.data.objects.new('Tarrain.135', me_plane_024)
ob_tarrain_134 = bpy.data.objects.new('Tarrain.134', me_plane_024)
ob_tarrain_063 = bpy.data.objects.new('Tarrain.063', me_plane_023)
ob_tarrain_062 = bpy.data.objects.new('Tarrain.062', me_plane_023)
ob_tarrain_061 = bpy.data.objects.new('Tarrain.061', me_plane_022)
ob_tarrain_060 = bpy.data.objects.new('Tarrain.060', me_plane_022)
ob_tarrain_059 = bpy.data.objects.new('Tarrain.059', me_plane_022)
ob_tarrain_058 = bpy.data.objects.new('Tarrain.058', me_plane_022)
ob_tarrain_057 = bpy.data.objects.new('Tarrain.057', me_plane_021)
ob_tarrain_056 = bpy.data.objects.new('Tarrain.056', me_plane_021)
ob_tarrain_055 = bpy.data.objects.new('Tarrain.055', me_plane_021)
ob_tarrain_054 = bpy.data.objects.new('Tarrain.054', me_plane_021)
ob_tarrain_053 = bpy.data.objects.new('Tarrain.053', me_plane_019)
ob_tarrain_052 = bpy.data.objects.new('Tarrain.052', me_plane_019)
ob_tarrain_051 = bpy.data.objects.new('Tarrain.051', me_plane_016)
ob_tarrain_050 = bpy.data.objects.new('Tarrain.050', me_plane_016)
ob_tarrain_049 = bpy.data.objects.new('Tarrain.049', me_plane_004)
ob_tarrain_048 = bpy.data.objects.new('Tarrain.048', me_plane_035)
ob_tarrain_046 = bpy.data.objects.new('Tarrain.046', me_plane_035)
ob_tarrain_045 = bpy.data.objects.new('Tarrain.045', me_plane_004)
ob_tarrain_044 = bpy.data.objects.new('Tarrain.044', me_plane_000)
ob_tarrain_043 = bpy.data.objects.new('Tarrain.043', me_plane_035)
ob_tarrain_042 = bpy.data.objects.new('Tarrain.042', me_plane_035)
ob_tarrain_041 = bpy.data.objects.new('Tarrain.041', me_plane_000)
ob_tarrain_040 = bpy.data.objects.new('Tarrain.040', me_plane_000)
ob_tarrain_039 = bpy.data.objects.new('Tarrain.039', me_plane_035)
ob_tarrain_038 = bpy.data.objects.new('Tarrain.038', me_plane_035)
ob_tarrain_037 = bpy.data.objects.new('Tarrain.037', me_plane_000)
ob_tarrain_036 = bpy.data.objects.new('Tarrain.036', me_plane_004)
ob_tarrain_034 = bpy.data.objects.new('Tarrain.034', me_plane_035)
ob_tarrain_033 = bpy.data.objects.new('Tarrain.033', me_plane_035)
ob_tarrain_032 = bpy.data.objects.new('Tarrain.032', me_plane_004)
ob_tarrain_030 = bpy.data.objects.new('Tarrain.030', me_plane_004)
ob_tarrain_029 = bpy.data.objects.new('Tarrain.029', me_plane_035)
ob_tarrain_028 = bpy.data.objects.new('Tarrain.028', me_plane_035)
ob_tarrain_026 = bpy.data.objects.new('Tarrain.026', me_plane_004)
ob_tarrain_025 = bpy.data.objects.new('Tarrain.025', me_plane_000)
ob_tarrain_023 = bpy.data.objects.new('Tarrain.023', me_plane_035)
ob_tarrain_022 = bpy.data.objects.new('Tarrain.022', me_plane_035)
ob_tarrain_020 = bpy.data.objects.new('Tarrain.020', me_plane_000)
ob_tarrain_019 = bpy.data.objects.new('Tarrain.019', me_plane_000)
ob_tarrain_018 = bpy.data.objects.new('Tarrain.018', me_plane_035)
ob_tarrain_017 = bpy.data.objects.new('Tarrain.017', me_plane_035)
ob_tarrain_016 = bpy.data.objects.new('Tarrain.016', me_plane_000)
ob_tarrain_015 = bpy.data.objects.new('Tarrain.015', me_plane_004)
ob_tarrain_014 = bpy.data.objects.new('Tarrain.014', me_plane_035)
ob_tarrain_013 = bpy.data.objects.new('Tarrain.013', me_plane_035)
ob_tarrain_012 = bpy.data.objects.new('Tarrain.012', me_plane_004)
ob_tarrain_009 = bpy.data.objects.new('Tarrain.009', me_plane_004)
ob_tarrain_008 = bpy.data.objects.new('Tarrain.008', me_plane_035)
ob_tarrain_007 = bpy.data.objects.new('Tarrain.007', me_plane_035)
ob_tarrain_006 = bpy.data.objects.new('Tarrain.006', me_plane_004)
ob_tarrain_005 = bpy.data.objects.new('Tarrain.005', me_plane_000)
ob_tarrain_003 = bpy.data.objects.new('Tarrain.003', me_plane_035)
ob_tarrain_002 = bpy.data.objects.new('Tarrain.002', me_plane_035)
ob_tarrain_000 = bpy.data.objects.new('Tarrain.000', me_plane_000)
ob_plane_020 = bpy.data.objects.new('Plane.020', me_road1)
ob_plane_019 = bpy.data.objects.new('Plane.019', me_road1)
ob_plane_018 = bpy.data.objects.new('Plane.018', me_road1)
ob_plane_017 = bpy.data.objects.new('Plane.017', me_road1)
ob_plane_016 = bpy.data.objects.new('Plane.016', me_road1)
ob_plane_015 = bpy.data.objects.new('Plane.015', me_road1)
ob_plane_014 = bpy.data.objects.new('Plane.014', me_road1)
ob_plane_013 = bpy.data.objects.new('Plane.013', me_road1)
ob_plane_012 = bpy.data.objects.new('Plane.012', me_road1)
ob_plane_011 = bpy.data.objects.new('Plane.011', me_road1)
ob_plane_010 = bpy.data.objects.new('Plane.010', me_road1)
ob_plane_009 = bpy.data.objects.new('Plane.009', me_road1)
ob_plane_008 = bpy.data.objects.new('Plane.008', me_road1)
ob_plane_007 = bpy.data.objects.new('Plane.007', me_road1)
ob_plane_006 = bpy.data.objects.new('Plane.006', me_road1)
ob_plane_005 = bpy.data.objects.new('Plane.005', me_road1)
ob_plane_004 = bpy.data.objects.new('Plane.004', me_road1)
ob_plane_002 = bpy.data.objects.new('Plane.002', me_road1)
ob_plane_001 = bpy.data.objects.new('Plane.001', me_road1)
ob_plane_000 = bpy.data.objects.new('Plane.000', me_road1)
ob_tarrain_035 = bpy.data.objects.new('Tarrain.035', me_plane_004)
ob_tarrain_021 = bpy.data.objects.new('Tarrain.021', me_plane_011)
ob_tarrain_031 = bpy.data.objects.new('Tarrain.031', me_plane_011)
ob_tarrain_027 = bpy.data.objects.new('Tarrain.027', me_plane_004)
ob_tarrain_024 = bpy.data.objects.new('Tarrain.024', me_plane_000)
ob_tarrain_011 = bpy.data.objects.new('Tarrain.011', me_plane_001)
ob_tarrain_004 = bpy.data.objects.new('Tarrain.004', me_plane_001)
ob_tarrain_001 = bpy.data.objects.new('Tarrain.001', me_plane_000)
ob_tarrain_133 = bpy.data.objects.new('Tarrain.133', me_plane_020)
ob_tarrain_132 = bpy.data.objects.new('Tarrain.132', me_plane_035)
ob_plane_026 = bpy.data.objects.new('Plane.026', me_road1)
ob_plane_025 = bpy.data.objects.new('Plane.025', me_road1)
ob_tarrain_131 = bpy.data.objects.new('Tarrain.131', me_plane_035)
ob_tarrain_130 = bpy.data.objects.new('Tarrain.130', me_plane_020)
ob_tarrain_129 = bpy.data.objects.new('Tarrain.129', me_plane_020)
ob_tarrain_128 = bpy.data.objects.new('Tarrain.128', me_plane_035)
ob_plane_024 = bpy.data.objects.new('Plane.024', me_road1)
ob_plane_003 = bpy.data.objects.new('Plane.003', me_road1)
ob_tarrain_047 = bpy.data.objects.new('Tarrain.047', me_plane_035)
ob_tarrain_010 = bpy.data.objects.new('Tarrain.010', me_plane_020)
ob_lamp_001 = bpy.data.objects.new('Lamp.001', light_lamp_001)

# ---- transforms, parenting, visibility, modifiers, constraints
ob_plane_050.location = (-50.0, 15.0, 0.0)
ob_plane_050.lineart.crease_threshold = 0.0
ob_plane_049.location = (-50.0, 10.0, 0.0)
ob_plane_049.lineart.crease_threshold = 0.0
ob_plane_048.location = (-50.0, 5.0, 0.0)
ob_plane_048.lineart.crease_threshold = 0.0
ob_plane_047.location = (-50.0, 0.0, 0.0)
ob_plane_047.lineart.crease_threshold = 0.0
ob_plane_046.location = (-40.0, 0.0, 0.0)
ob_plane_046.lineart.crease_threshold = 0.0
ob_plane_045.location = (-40.0, 5.0, 0.0)
ob_plane_045.lineart.crease_threshold = 0.0
ob_plane_044.location = (-40.0, 10.0, 0.0)
ob_plane_044.lineart.crease_threshold = 0.0
ob_plane_043.location = (-40.0, 15.0, 0.0)
ob_plane_043.lineart.crease_threshold = 0.0
ob_plane_042.location = (-30.0, 15.0, 0.0)
ob_plane_042.lineart.crease_threshold = 0.0
ob_plane_041.location = (-30.0, 10.0, 0.0)
ob_plane_041.lineart.crease_threshold = 0.0
ob_plane_040.location = (-30.0, 5.0, 0.0)
ob_plane_040.lineart.crease_threshold = 0.0
ob_plane_039.location = (-30.0, 0.0, 0.0)
ob_plane_039.lineart.crease_threshold = 0.0
ob_plane_038.location = (-20.0, 0.0, 0.0)
ob_plane_038.lineart.crease_threshold = 0.0
ob_plane_037.location = (-20.0, 5.0, 0.0)
ob_plane_037.lineart.crease_threshold = 0.0
ob_plane_036.location = (-20.0, 10.0, 0.0)
ob_plane_036.lineart.crease_threshold = 0.0
ob_plane_035.location = (-20.0, 15.0, 0.0)
ob_plane_035.lineart.crease_threshold = 0.0
ob_plane_034.location = (-10.0, 15.0, 0.0)
ob_plane_034.lineart.crease_threshold = 0.0
ob_plane_033.location = (-10.0, 10.0, 0.0)
ob_plane_033.lineart.crease_threshold = 0.0
ob_plane_032.location = (-10.0, 5.0, 0.0)
ob_plane_032.lineart.crease_threshold = 0.0
ob_plane_031.location = (-10.0, 0.0, 0.0)
ob_plane_031.lineart.crease_threshold = 0.0
ob_plane_030.location = (0.0, 10.0, 0.0)
ob_plane_030.lineart.crease_threshold = 0.0
ob_plane_029.location = (0.0, 5.0, 0.0)
ob_plane_029.lineart.crease_threshold = 0.0
ob_plane_028.location = (0.0, 0.0, 0.0)
ob_plane_028.lineart.crease_threshold = 0.0
ob_plane.location = (0.0, 15.0, 0.0)
ob_plane.lineart.crease_threshold = 0.0
ob_rotationcontrol_001.location = (0.0, 15.0, 0.0)
ob_rotationcontrol_001.rotation_euler = (0.0, 0.0, 4.712)
ob_rotationcontrol_001.empty_image_offset = (0.0, 0.0)
ob_rotationcontrol_001.lineart.crease_threshold = 0.0
ob_rotationcontrol.location = (0.0, 15.0, 0.0)
ob_rotationcontrol.rotation_euler = (0.0, 0.0, 4.712)
ob_rotationcontrol.empty_image_offset = (0.0, 0.0)
ob_rotationcontrol.lineart.crease_threshold = 0.0
ob_cameratarget.parent = ob_rotationcontrol
ob_cameratarget.location = (0.0, -6.557e-07, 0.817)
ob_cameratarget.empty_image_offset = (0.0, 0.0)
ob_cameratarget.lineart.crease_threshold = 0.0
ob_camera.parent = ob_cameratarget
ob_camera.location = (1.0, 1.0, 0.817)
ob_camera.rotation_euler = (1.109, 0.01082, 0.8149)
ob_camera.lock_rotations_4d = False
ob_camera.empty_display_type = 'ARROWS'
ob_camera.color = (0.0, 0.0, 0.0, 0.0)
ob_camera.display_type = 'WIRE'
ob_camera.lineart.crease_threshold = 0.0
_c = ob_camera.constraints.new('TRACK_TO'); _c.name = 'TrackTo'
_c.target = ob_cameratarget
ob_lamp.parent = ob_rotationcontrol
ob_lamp.location = (-1.0, 2.0, 0.8)
ob_lamp.lock_rotations_4d = False
ob_lamp.empty_display_type = 'ARROWS'
ob_lamp.color = (0.0, 0.0, 0.0, 0.0)
ob_lamp.lineart.crease_threshold = 0.0
_c = ob_lamp.constraints.new('TRACK_TO'); _c.name = 'TrackTo'
_c.target = ob_rotationcontrol
ob_tarrain_163.location = (-35.0, 15.0, 0.0)
ob_tarrain_163.scale = (1.0, 1.0, 0.8166)
ob_tarrain_163.lineart.crease_threshold = 0.0
ob_tarrain_162.location = (-35.0, 10.0, 0.0)
ob_tarrain_162.scale = (1.0, 1.0, 0.8166)
ob_tarrain_162.lineart.crease_threshold = 0.0
ob_tarrain_161.location = (-35.0, 5.0, 0.0)
ob_tarrain_161.scale = (1.0, 1.0, 0.8166)
ob_tarrain_161.lineart.crease_threshold = 0.0
ob_tarrain_160.location = (-35.0, 0.0, 0.0)
ob_tarrain_160.scale = (1.0, 1.0, 0.8166)
ob_tarrain_160.lineart.crease_threshold = 0.0
ob_tarrain_159.location = (-50.0, 0.0, 0.0)
ob_tarrain_159.scale = (1.0, 1.0, 0.8166)
ob_tarrain_159.lineart.crease_threshold = 0.0
ob_tarrain_158.location = (-50.0, 5.0, 0.0)
ob_tarrain_158.scale = (1.0, 1.0, 0.8166)
ob_tarrain_158.lineart.crease_threshold = 0.0
ob_tarrain_157.location = (-50.0, 10.0, 0.0)
ob_tarrain_157.scale = (1.0, 1.0, 0.8166)
ob_tarrain_157.lineart.crease_threshold = 0.0
ob_tarrain_156.location = (-50.0, 15.0, 0.0)
ob_tarrain_156.scale = (1.0, 1.0, 0.8166)
ob_tarrain_156.lineart.crease_threshold = 0.0
ob_tarrain_155.location = (-55.0, 0.0, 0.0)
ob_tarrain_155.scale = (1.0, 1.0, 0.8166)
ob_tarrain_155.lineart.crease_threshold = 0.0
ob_tarrain_154.location = (-55.0, 5.0, 0.0)
ob_tarrain_154.scale = (1.0, 1.0, 0.8166)
ob_tarrain_154.lineart.crease_threshold = 0.0
ob_tarrain_153.location = (-55.0, 10.0, 0.0)
ob_tarrain_153.scale = (1.0, 1.0, 0.8166)
ob_tarrain_153.lineart.crease_threshold = 0.0
ob_tarrain_152.location = (-55.0, 15.0, 0.0)
ob_tarrain_152.scale = (1.0, 1.0, 0.8166)
ob_tarrain_152.lineart.crease_threshold = 0.0
ob_tarrain_151.location = (-45.0, 15.0, 0.0)
ob_tarrain_151.scale = (1.0, 1.0, 0.8166)
ob_tarrain_151.lineart.crease_threshold = 0.0
ob_tarrain_150.location = (-45.0, 10.0, 0.0)
ob_tarrain_150.scale = (1.0, 1.0, 0.8166)
ob_tarrain_150.lineart.crease_threshold = 0.0
ob_tarrain_149.location = (-45.0, 5.0, 0.0)
ob_tarrain_149.scale = (1.0, 1.0, 0.8166)
ob_tarrain_149.lineart.crease_threshold = 0.0
ob_tarrain_148.location = (-45.0, 0.0, 0.0)
ob_tarrain_148.scale = (1.0, 1.0, 0.8166)
ob_tarrain_148.lineart.crease_threshold = 0.0
ob_tarrain_147.location = (-40.0, 15.0, 0.0)
ob_tarrain_147.scale = (1.0, 1.0, 0.8166)
ob_tarrain_147.lineart.crease_threshold = 0.0
ob_tarrain_146.location = (-40.0, 10.0, 0.0)
ob_tarrain_146.scale = (1.0, 1.0, 0.8166)
ob_tarrain_146.lineart.crease_threshold = 0.0
ob_tarrain_145.location = (-40.0, 5.0, 0.0)
ob_tarrain_145.scale = (1.0, 1.0, 0.8166)
ob_tarrain_145.lineart.crease_threshold = 0.0
ob_tarrain_144.location = (-40.0, 0.0, 0.0)
ob_tarrain_144.scale = (1.0, 1.0, 0.8166)
ob_tarrain_144.lineart.crease_threshold = 0.0
ob_tarrain_143.location = (-30.0, 0.0, 0.0)
ob_tarrain_143.scale = (1.0, 1.0, 0.8166)
ob_tarrain_143.lineart.crease_threshold = 0.0
ob_tarrain_142.location = (-30.0, 5.0, 0.0)
ob_tarrain_142.scale = (1.0, 1.0, 0.8166)
ob_tarrain_142.lineart.crease_threshold = 0.0
ob_tarrain_141.location = (-30.0, 10.0, 0.0)
ob_tarrain_141.scale = (1.0, 1.0, 0.8166)
ob_tarrain_141.lineart.crease_threshold = 0.0
ob_tarrain_140.location = (-30.0, 15.0, 0.0)
ob_tarrain_140.scale = (1.0, 1.0, 0.8166)
ob_tarrain_140.lineart.crease_threshold = 0.0
ob_tarrain_135.location = (-25.0, 15.0, 0.0)
ob_tarrain_135.scale = (1.0, 1.0, 0.8166)
ob_tarrain_135.lineart.crease_threshold = 0.0
ob_tarrain_134.location = (-25.0, 10.0, 0.0)
ob_tarrain_134.scale = (1.0, 1.0, 0.8166)
ob_tarrain_134.lineart.crease_threshold = 0.0
ob_tarrain_063.location = (-25.0, 5.0, 0.0)
ob_tarrain_063.scale = (1.0, 1.0, 0.8166)
ob_tarrain_063.lineart.crease_threshold = 0.0
ob_tarrain_062.location = (-25.0, 0.0, 0.0)
ob_tarrain_062.scale = (1.0, 1.0, 0.8166)
ob_tarrain_062.lineart.crease_threshold = 0.0
ob_tarrain_061.location = (-20.0, 15.0, 0.0)
ob_tarrain_061.scale = (1.0, 1.0, 0.8166)
ob_tarrain_061.lineart.crease_threshold = 0.0
ob_tarrain_060.location = (-20.0, 10.0, 0.0)
ob_tarrain_060.scale = (1.0, 1.0, 0.8166)
ob_tarrain_060.lineart.crease_threshold = 0.0
ob_tarrain_059.location = (-20.0, 5.0, 0.0)
ob_tarrain_059.scale = (1.0, 1.0, 0.8166)
ob_tarrain_059.lineart.crease_threshold = 0.0
ob_tarrain_058.location = (-20.0, 0.0, 0.0)
ob_tarrain_058.scale = (1.0, 1.0, 0.8166)
ob_tarrain_058.lineart.crease_threshold = 0.0
ob_tarrain_057.location = (-10.0, 0.0, 0.0)
ob_tarrain_057.scale = (1.0, 1.0, 0.8166)
ob_tarrain_057.lineart.crease_threshold = 0.0
ob_tarrain_056.location = (-10.0, 5.0, 0.0)
ob_tarrain_056.scale = (1.0, 1.0, 0.8166)
ob_tarrain_056.lineart.crease_threshold = 0.0
ob_tarrain_055.location = (-10.0, 10.0, 0.0)
ob_tarrain_055.scale = (1.0, 1.0, 0.8166)
ob_tarrain_055.lineart.crease_threshold = 0.0
ob_tarrain_054.location = (-10.0, 15.0, 0.0)
ob_tarrain_054.scale = (1.0, 1.0, 0.8166)
ob_tarrain_054.lineart.crease_threshold = 0.0
ob_tarrain_053.location = (-15.0, 0.0, 0.0)
ob_tarrain_053.scale = (1.0, 1.0, 0.8166)
ob_tarrain_053.lineart.crease_threshold = 0.0
ob_tarrain_052.location = (-15.0, 5.0, 0.0)
ob_tarrain_052.scale = (1.0, 1.0, 0.8166)
ob_tarrain_052.lineart.crease_threshold = 0.0
ob_tarrain_051.location = (-15.0, 10.0, 0.0)
ob_tarrain_051.scale = (1.0, 1.0, 0.8166)
ob_tarrain_051.lineart.crease_threshold = 0.0
ob_tarrain_050.location = (-15.0, 15.0, 0.0)
ob_tarrain_050.scale = (1.0, 1.0, 0.8166)
ob_tarrain_050.lineart.crease_threshold = 0.0
ob_tarrain_049.location = (-55.0, 15.0, 0.0)
ob_tarrain_049.scale = (1.0, 1.0, 0.8166)
ob_tarrain_049.lineart.crease_threshold = 0.0
ob_tarrain_048.location = (-50.0, 15.0, 0.0)
ob_tarrain_048.scale = (1.0, 1.0, 0.8166)
ob_tarrain_048.lineart.crease_threshold = 0.0
ob_tarrain_046.location = (-50.0, 10.0, 0.0)
ob_tarrain_046.scale = (1.0, 1.0, 0.8166)
ob_tarrain_046.lineart.crease_threshold = 0.0
ob_tarrain_045.location = (-55.0, 10.0, 0.0)
ob_tarrain_045.scale = (1.0, 1.0, 0.8166)
ob_tarrain_045.lineart.crease_threshold = 0.0
ob_tarrain_044.location = (-55.0, 5.0, 0.0)
ob_tarrain_044.scale = (1.0, 1.0, 0.8166)
ob_tarrain_044.lineart.crease_threshold = 0.0
ob_tarrain_043.location = (-50.0, 5.0, 0.0)
ob_tarrain_043.scale = (1.0, 1.0, 0.8166)
ob_tarrain_043.lineart.crease_threshold = 0.0
ob_tarrain_042.location = (-50.0, 0.0, 0.0)
ob_tarrain_042.scale = (1.0, 1.0, 0.8166)
ob_tarrain_042.lineart.crease_threshold = 0.0
ob_tarrain_041.location = (-55.0, 0.0, 0.0)
ob_tarrain_041.scale = (1.0, 1.0, 0.8166)
ob_tarrain_041.lineart.crease_threshold = 0.0
ob_tarrain_040.location = (-45.0, 0.0, 0.0)
ob_tarrain_040.scale = (1.0, 1.0, 0.8166)
ob_tarrain_040.lineart.crease_threshold = 0.0
ob_tarrain_039.location = (-40.0, 0.0, 0.0)
ob_tarrain_039.scale = (1.0, 1.0, 0.8166)
ob_tarrain_039.lineart.crease_threshold = 0.0
ob_tarrain_038.location = (-40.0, 5.0, 0.0)
ob_tarrain_038.scale = (1.0, 1.0, 0.8166)
ob_tarrain_038.lineart.crease_threshold = 0.0
ob_tarrain_037.location = (-45.0, 5.0, 0.0)
ob_tarrain_037.scale = (1.0, 1.0, 0.8166)
ob_tarrain_037.lineart.crease_threshold = 0.0
ob_tarrain_036.location = (-45.0, 10.0, 0.0)
ob_tarrain_036.scale = (1.0, 1.0, 0.8166)
ob_tarrain_036.lineart.crease_threshold = 0.0
ob_tarrain_034.location = (-40.0, 10.0, 0.0)
ob_tarrain_034.scale = (1.0, 1.0, 0.8166)
ob_tarrain_034.lineart.crease_threshold = 0.0
ob_tarrain_033.location = (-40.0, 15.0, 0.0)
ob_tarrain_033.scale = (1.0, 1.0, 0.8166)
ob_tarrain_033.lineart.crease_threshold = 0.0
ob_tarrain_032.location = (-45.0, 15.0, 0.0)
ob_tarrain_032.scale = (1.0, 1.0, 0.8166)
ob_tarrain_032.lineart.crease_threshold = 0.0
ob_tarrain_030.location = (-35.0, 15.0, 0.0)
ob_tarrain_030.scale = (1.0, 1.0, 0.8166)
ob_tarrain_030.lineart.crease_threshold = 0.0
ob_tarrain_029.location = (-30.0, 15.0, 0.0)
ob_tarrain_029.scale = (1.0, 1.0, 0.8166)
ob_tarrain_029.lineart.crease_threshold = 0.0
ob_tarrain_028.location = (-30.0, 10.0, 0.0)
ob_tarrain_028.scale = (1.0, 1.0, 0.8166)
ob_tarrain_028.lineart.crease_threshold = 0.0
ob_tarrain_026.location = (-35.0, 10.0, 0.0)
ob_tarrain_026.scale = (1.0, 1.0, 0.8166)
ob_tarrain_026.lineart.crease_threshold = 0.0
ob_tarrain_025.location = (-35.0, 5.0, 0.0)
ob_tarrain_025.scale = (1.0, 1.0, 0.8166)
ob_tarrain_025.lineart.crease_threshold = 0.0
ob_tarrain_023.location = (-30.0, 5.0, 0.0)
ob_tarrain_023.scale = (1.0, 1.0, 0.8166)
ob_tarrain_023.lineart.crease_threshold = 0.0
ob_tarrain_022.location = (-30.0, 0.0, 0.0)
ob_tarrain_022.scale = (1.0, 1.0, 0.8166)
ob_tarrain_022.lineart.crease_threshold = 0.0
ob_tarrain_020.location = (-35.0, 0.0, 0.0)
ob_tarrain_020.scale = (1.0, 1.0, 0.8166)
ob_tarrain_020.lineart.crease_threshold = 0.0
ob_tarrain_019.location = (-25.0, 0.0, 0.0)
ob_tarrain_019.scale = (1.0, 1.0, 0.8166)
ob_tarrain_019.lineart.crease_threshold = 0.0
ob_tarrain_018.location = (-20.0, 0.0, 0.0)
ob_tarrain_018.scale = (1.0, 1.0, 0.8166)
ob_tarrain_018.lineart.crease_threshold = 0.0
ob_tarrain_017.location = (-20.0, 5.0, 0.0)
ob_tarrain_017.scale = (1.0, 1.0, 0.8166)
ob_tarrain_017.lineart.crease_threshold = 0.0
ob_tarrain_016.location = (-25.0, 5.0, 0.0)
ob_tarrain_016.scale = (1.0, 1.0, 0.8166)
ob_tarrain_016.lineart.crease_threshold = 0.0
ob_tarrain_015.location = (-25.0, 10.0, 0.0)
ob_tarrain_015.scale = (1.0, 1.0, 0.8166)
ob_tarrain_015.lineart.crease_threshold = 0.0
ob_tarrain_014.location = (-20.0, 10.0, 0.0)
ob_tarrain_014.scale = (1.0, 1.0, 0.8166)
ob_tarrain_014.lineart.crease_threshold = 0.0
ob_tarrain_013.location = (-20.0, 15.0, 0.0)
ob_tarrain_013.scale = (1.0, 1.0, 0.8166)
ob_tarrain_013.lineart.crease_threshold = 0.0
ob_tarrain_012.location = (-25.0, 15.0, 0.0)
ob_tarrain_012.scale = (1.0, 1.0, 0.8166)
ob_tarrain_012.lineart.crease_threshold = 0.0
ob_tarrain_009.location = (-15.0, 15.0, 0.0)
ob_tarrain_009.scale = (1.0, 1.0, 0.8166)
ob_tarrain_009.lineart.crease_threshold = 0.0
ob_tarrain_008.location = (-10.0, 15.0, 0.0)
ob_tarrain_008.scale = (1.0, 1.0, 0.8166)
ob_tarrain_008.lineart.crease_threshold = 0.0
ob_tarrain_007.location = (-10.0, 10.0, 0.0)
ob_tarrain_007.scale = (1.0, 1.0, 0.8166)
ob_tarrain_007.lineart.crease_threshold = 0.0
ob_tarrain_006.location = (-15.0, 10.0, 0.0)
ob_tarrain_006.scale = (1.0, 1.0, 0.8166)
ob_tarrain_006.lineart.crease_threshold = 0.0
ob_tarrain_005.location = (-15.0, 5.0, 0.0)
ob_tarrain_005.scale = (1.0, 1.0, 0.8166)
ob_tarrain_005.lineart.crease_threshold = 0.0
ob_tarrain_003.location = (-10.0, 5.0, 0.0)
ob_tarrain_003.scale = (1.0, 1.0, 0.8166)
ob_tarrain_003.lineart.crease_threshold = 0.0
ob_tarrain_002.location = (-10.0, 0.0, 0.0)
ob_tarrain_002.scale = (1.0, 1.0, 0.8166)
ob_tarrain_002.lineart.crease_threshold = 0.0
ob_tarrain_000.location = (-15.0, 0.0, 0.0)
ob_tarrain_000.scale = (1.0, 1.0, 0.8166)
ob_tarrain_000.lineart.crease_threshold = 0.0
ob_plane_020.location = (-50.0, 0.0, 0.0)
ob_plane_020.rotation_euler = (0.0, 0.0, 1.571)
ob_plane_020.lineart.crease_threshold = 0.0
ob_plane_019.location = (-50.0, 5.0, 0.0)
ob_plane_019.rotation_euler = (0.0, 0.0, 1.571)
ob_plane_019.lineart.crease_threshold = 0.0
ob_plane_018.location = (-50.0, 10.0, 0.0)
ob_plane_018.rotation_euler = (0.0, 0.0, 1.571)
ob_plane_018.lineart.crease_threshold = 0.0
ob_plane_017.location = (-50.0, 15.0, 0.0)
ob_plane_017.rotation_euler = (0.0, 0.0, 1.571)
ob_plane_017.lineart.crease_threshold = 0.0
ob_plane_016.location = (-40.0, 15.0, 0.0)
ob_plane_016.rotation_euler = (0.0, 0.0, 1.571)
ob_plane_016.lineart.crease_threshold = 0.0
ob_plane_015.location = (-40.0, 10.0, 0.0)
ob_plane_015.rotation_euler = (0.0, 0.0, 1.571)
ob_plane_015.lineart.crease_threshold = 0.0
ob_plane_014.location = (-40.0, 5.0, 0.0)
ob_plane_014.rotation_euler = (0.0, 0.0, 1.571)
ob_plane_014.lineart.crease_threshold = 0.0
ob_plane_013.location = (-40.0, 0.0, 0.0)
ob_plane_013.rotation_euler = (0.0, 0.0, 1.571)
ob_plane_013.lineart.crease_threshold = 0.0
ob_plane_012.location = (-30.0, 0.0, 0.0)
ob_plane_012.rotation_euler = (0.0, 0.0, 1.571)
ob_plane_012.lineart.crease_threshold = 0.0
ob_plane_011.location = (-30.0, 5.0, 0.0)
ob_plane_011.rotation_euler = (0.0, 0.0, 1.571)
ob_plane_011.lineart.crease_threshold = 0.0
ob_plane_010.location = (-30.0, 10.0, 0.0)
ob_plane_010.rotation_euler = (0.0, 0.0, 1.571)
ob_plane_010.lineart.crease_threshold = 0.0
ob_plane_009.location = (-30.0, 15.0, 0.0)
ob_plane_009.rotation_euler = (0.0, 0.0, 1.571)
ob_plane_009.lineart.crease_threshold = 0.0
ob_plane_008.location = (-20.0, 15.0, 0.0)
ob_plane_008.rotation_euler = (0.0, 0.0, 1.571)
ob_plane_008.lineart.crease_threshold = 0.0
ob_plane_007.location = (-20.0, 10.0, 0.0)
ob_plane_007.rotation_euler = (0.0, 0.0, 1.571)
ob_plane_007.lineart.crease_threshold = 0.0
ob_plane_006.location = (-20.0, 5.0, 0.0)
ob_plane_006.rotation_euler = (0.0, 0.0, 1.571)
ob_plane_006.lineart.crease_threshold = 0.0
ob_plane_005.location = (-20.0, 0.0, 0.0)
ob_plane_005.rotation_euler = (0.0, 0.0, 1.571)
ob_plane_005.lineart.crease_threshold = 0.0
ob_plane_004.location = (-10.0, 0.0, 0.0)
ob_plane_004.rotation_euler = (0.0, 0.0, 1.571)
ob_plane_004.lineart.crease_threshold = 0.0
ob_plane_002.location = (-10.0, 5.0, 0.0)
ob_plane_002.rotation_euler = (0.0, 0.0, 1.571)
ob_plane_002.lineart.crease_threshold = 0.0
ob_plane_001.location = (-10.0, 10.0, 0.0)
ob_plane_001.rotation_euler = (0.0, 0.0, 1.571)
ob_plane_001.lineart.crease_threshold = 0.0
ob_plane_000.location = (-10.0, 15.0, 0.0)
ob_plane_000.rotation_euler = (0.0, 0.0, 1.571)
ob_plane_000.lineart.crease_threshold = 0.0
ob_tarrain_035.location = (-5.0, 15.0, 0.0)
ob_tarrain_035.scale = (1.0, 1.0, 0.8166)
ob_tarrain_035.lineart.crease_threshold = 0.0
ob_tarrain_021.location = (-5.0, 15.0, 0.0)
ob_tarrain_021.scale = (1.0, 1.0, 0.8166)
ob_tarrain_021.lineart.crease_threshold = 0.0
ob_tarrain_031.location = (-5.0, 10.0, 0.0)
ob_tarrain_031.scale = (1.0, 1.0, 0.8166)
ob_tarrain_031.lineart.crease_threshold = 0.0
ob_tarrain_027.location = (-5.0, 10.0, 0.0)
ob_tarrain_027.scale = (1.0, 1.0, 0.8166)
ob_tarrain_027.lineart.crease_threshold = 0.0
ob_tarrain_024.location = (-5.0, 5.0, 0.0)
ob_tarrain_024.scale = (1.0, 1.0, 0.8166)
ob_tarrain_024.lineart.crease_threshold = 0.0
ob_tarrain_011.location = (-5.0, 5.0, 0.0)
ob_tarrain_011.scale = (1.0, 1.0, 0.8166)
ob_tarrain_011.lineart.crease_threshold = 0.0
ob_tarrain_004.location = (-5.0, 0.0, 0.0)
ob_tarrain_004.scale = (1.0, 1.0, 0.8166)
ob_tarrain_004.lineart.crease_threshold = 0.0
ob_tarrain_001.location = (-5.0, 0.0, 0.0)
ob_tarrain_001.scale = (1.0, 1.0, 0.8166)
ob_tarrain_001.lineart.crease_threshold = 0.0
ob_tarrain_133.location = (0.0, 15.0, 0.0)
ob_tarrain_133.scale = (1.0, 1.0, 0.8166)
ob_tarrain_133.lineart.crease_threshold = 0.0
ob_tarrain_132.location = (0.0, 15.0, 0.0)
ob_tarrain_132.scale = (1.0, 1.0, 0.8166)
ob_tarrain_132.lineart.crease_threshold = 0.0
ob_plane_026.location = (0.0, 15.0, 0.0)
ob_plane_026.rotation_euler = (0.0, 0.0, 1.571)
ob_plane_026.lineart.crease_threshold = 0.0
ob_plane_025.location = (0.0, 10.0, 0.0)
ob_plane_025.rotation_euler = (0.0, 0.0, 1.571)
ob_plane_025.lineart.crease_threshold = 0.0
ob_tarrain_131.location = (0.0, 10.0, 0.0)
ob_tarrain_131.scale = (1.0, 1.0, 0.8166)
ob_tarrain_131.lineart.crease_threshold = 0.0
ob_tarrain_130.location = (0.0, 10.0, 0.0)
ob_tarrain_130.scale = (1.0, 1.0, 0.8166)
ob_tarrain_130.lineart.crease_threshold = 0.0
ob_tarrain_129.location = (0.0, 5.0, 0.0)
ob_tarrain_129.scale = (1.0, 1.0, 0.8166)
ob_tarrain_129.lineart.crease_threshold = 0.0
ob_tarrain_128.location = (0.0, 5.0, 0.0)
ob_tarrain_128.scale = (1.0, 1.0, 0.8166)
ob_tarrain_128.lineart.crease_threshold = 0.0
ob_plane_024.location = (0.0, 5.0, 0.0)
ob_plane_024.rotation_euler = (0.0, 0.0, 1.571)
ob_plane_024.lineart.crease_threshold = 0.0
ob_plane_003.location = (0.0, 0.0, 0.0)
ob_plane_003.rotation_euler = (0.0, 0.0, 1.571)
ob_plane_003.lineart.crease_threshold = 0.0
ob_tarrain_047.location = (0.0, 0.0, 0.0)
ob_tarrain_047.scale = (1.0, 1.0, 0.8166)
ob_tarrain_047.lineart.crease_threshold = 0.0
ob_tarrain_010.location = (0.0, 0.0, 0.0)
ob_tarrain_010.scale = (1.0, 1.0, 0.8166)
ob_tarrain_010.lineart.crease_threshold = 0.0
ob_lamp_001.parent = ob_rotationcontrol
ob_lamp_001.location = (-1.0, 2.0, 5.0)
ob_lamp_001.lock_rotations_4d = False
ob_lamp_001.empty_display_type = 'ARROWS'
ob_lamp_001.color = (0.0, 0.0, 0.0, 0.0)
ob_lamp_001.lineart.crease_threshold = 0.0
_c = ob_lamp_001.constraints.new('TRACK_TO'); _c.name = 'TrackTo'
_c.target = ob_rotationcontrol

# ---- collection membership
col_collection_1.objects.link(ob_plane_050)
col_collection_1.objects.link(ob_plane_049)
col_collection_1.objects.link(ob_plane_048)
col_collection_1.objects.link(ob_plane_047)
col_collection_1.objects.link(ob_plane_046)
col_collection_1.objects.link(ob_plane_045)
col_collection_1.objects.link(ob_plane_044)
col_collection_1.objects.link(ob_plane_043)
col_collection_1.objects.link(ob_plane_042)
col_collection_1.objects.link(ob_plane_041)
col_collection_1.objects.link(ob_plane_040)
col_collection_1.objects.link(ob_plane_039)
col_collection_1.objects.link(ob_plane_038)
col_collection_1.objects.link(ob_plane_037)
col_collection_1.objects.link(ob_plane_036)
col_collection_1.objects.link(ob_plane_035)
col_collection_1.objects.link(ob_plane_034)
col_collection_1.objects.link(ob_plane_033)
col_collection_1.objects.link(ob_plane_032)
col_collection_1.objects.link(ob_plane_031)
col_collection_1.objects.link(ob_plane_030)
col_collection_1.objects.link(ob_plane_029)
col_collection_1.objects.link(ob_plane_028)
col_collection_1.objects.link(ob_plane)
col_collection_1.objects.link(ob_rotationcontrol_001)
col_collection_1.objects.link(ob_rotationcontrol)
col_collection_1.objects.link(ob_cameratarget)
col_collection_1.objects.link(ob_camera)
col_collection_1.objects.link(ob_lamp)
col_collection_2.objects.link(ob_tarrain_163)
col_collection_2.objects.link(ob_tarrain_162)
col_collection_2.objects.link(ob_tarrain_161)
col_collection_2.objects.link(ob_tarrain_160)
col_collection_2.objects.link(ob_tarrain_159)
col_collection_2.objects.link(ob_tarrain_158)
col_collection_2.objects.link(ob_tarrain_157)
col_collection_2.objects.link(ob_tarrain_156)
col_collection_2.objects.link(ob_tarrain_155)
col_collection_2.objects.link(ob_tarrain_154)
col_collection_2.objects.link(ob_tarrain_153)
col_collection_2.objects.link(ob_tarrain_152)
col_collection_2.objects.link(ob_tarrain_151)
col_collection_2.objects.link(ob_tarrain_150)
col_collection_2.objects.link(ob_tarrain_149)
col_collection_2.objects.link(ob_tarrain_148)
col_collection_2.objects.link(ob_tarrain_147)
col_collection_2.objects.link(ob_tarrain_146)
col_collection_2.objects.link(ob_tarrain_145)
col_collection_2.objects.link(ob_tarrain_144)
col_collection_2.objects.link(ob_tarrain_143)
col_collection_2.objects.link(ob_tarrain_142)
col_collection_2.objects.link(ob_tarrain_141)
col_collection_2.objects.link(ob_tarrain_140)
col_collection_2.objects.link(ob_tarrain_135)
col_collection_2.objects.link(ob_tarrain_134)
col_collection_2.objects.link(ob_tarrain_063)
col_collection_2.objects.link(ob_tarrain_062)
col_collection_2.objects.link(ob_tarrain_061)
col_collection_2.objects.link(ob_tarrain_060)
col_collection_2.objects.link(ob_tarrain_059)
col_collection_2.objects.link(ob_tarrain_058)
col_collection_2.objects.link(ob_tarrain_057)
col_collection_2.objects.link(ob_tarrain_056)
col_collection_2.objects.link(ob_tarrain_055)
col_collection_2.objects.link(ob_tarrain_054)
col_collection_2.objects.link(ob_tarrain_053)
col_collection_2.objects.link(ob_tarrain_052)
col_collection_2.objects.link(ob_tarrain_051)
col_collection_2.objects.link(ob_tarrain_050)
col_collection_2.objects.link(ob_tarrain_049)
col_collection_2.objects.link(ob_tarrain_048)
col_collection_2.objects.link(ob_tarrain_046)
col_collection_2.objects.link(ob_tarrain_045)
col_collection_2.objects.link(ob_tarrain_044)
col_collection_2.objects.link(ob_tarrain_043)
col_collection_2.objects.link(ob_tarrain_042)
col_collection_2.objects.link(ob_tarrain_041)
col_collection_2.objects.link(ob_tarrain_040)
col_collection_2.objects.link(ob_tarrain_039)
col_collection_2.objects.link(ob_tarrain_038)
col_collection_2.objects.link(ob_tarrain_037)
col_collection_2.objects.link(ob_tarrain_036)
col_collection_2.objects.link(ob_tarrain_034)
col_collection_2.objects.link(ob_tarrain_033)
col_collection_2.objects.link(ob_tarrain_032)
col_collection_2.objects.link(ob_tarrain_030)
col_collection_2.objects.link(ob_tarrain_029)
col_collection_2.objects.link(ob_tarrain_028)
col_collection_2.objects.link(ob_tarrain_026)
col_collection_2.objects.link(ob_tarrain_025)
col_collection_2.objects.link(ob_tarrain_023)
col_collection_2.objects.link(ob_tarrain_022)
col_collection_2.objects.link(ob_tarrain_020)
col_collection_2.objects.link(ob_tarrain_019)
col_collection_2.objects.link(ob_tarrain_018)
col_collection_2.objects.link(ob_tarrain_017)
col_collection_2.objects.link(ob_tarrain_016)
col_collection_2.objects.link(ob_tarrain_015)
col_collection_2.objects.link(ob_tarrain_014)
col_collection_2.objects.link(ob_tarrain_013)
col_collection_2.objects.link(ob_tarrain_012)
col_collection_2.objects.link(ob_tarrain_009)
col_collection_2.objects.link(ob_tarrain_008)
col_collection_2.objects.link(ob_tarrain_007)
col_collection_2.objects.link(ob_tarrain_006)
col_collection_2.objects.link(ob_tarrain_005)
col_collection_2.objects.link(ob_tarrain_003)
col_collection_2.objects.link(ob_tarrain_002)
col_collection_2.objects.link(ob_tarrain_000)
col_collection_2.objects.link(ob_plane_020)
col_collection_2.objects.link(ob_plane_019)
col_collection_2.objects.link(ob_plane_018)
col_collection_2.objects.link(ob_plane_017)
col_collection_2.objects.link(ob_plane_016)
col_collection_2.objects.link(ob_plane_015)
col_collection_2.objects.link(ob_plane_014)
col_collection_2.objects.link(ob_plane_013)
col_collection_2.objects.link(ob_plane_012)
col_collection_2.objects.link(ob_plane_011)
col_collection_2.objects.link(ob_plane_010)
col_collection_2.objects.link(ob_plane_009)
col_collection_2.objects.link(ob_plane_008)
col_collection_2.objects.link(ob_plane_007)
col_collection_2.objects.link(ob_plane_006)
col_collection_2.objects.link(ob_plane_005)
col_collection_2.objects.link(ob_plane_004)
col_collection_2.objects.link(ob_plane_002)
col_collection_2.objects.link(ob_plane_001)
col_collection_2.objects.link(ob_plane_000)
col_collection_2.objects.link(ob_tarrain_035)
col_collection_2.objects.link(ob_tarrain_021)
col_collection_2.objects.link(ob_tarrain_031)
col_collection_2.objects.link(ob_tarrain_027)
col_collection_2.objects.link(ob_tarrain_024)
col_collection_2.objects.link(ob_tarrain_011)
col_collection_2.objects.link(ob_tarrain_004)
col_collection_2.objects.link(ob_tarrain_001)
col_collection_2.objects.link(ob_tarrain_133)
col_collection_2.objects.link(ob_tarrain_132)
col_collection_2.objects.link(ob_plane_026)
col_collection_2.objects.link(ob_plane_025)
col_collection_2.objects.link(ob_tarrain_131)
col_collection_2.objects.link(ob_tarrain_130)
col_collection_2.objects.link(ob_tarrain_129)
col_collection_2.objects.link(ob_tarrain_128)
col_collection_2.objects.link(ob_plane_024)
col_collection_2.objects.link(ob_plane_003)
col_collection_2.objects.link(ob_tarrain_047)
col_collection_2.objects.link(ob_tarrain_010)
col_collection_2.objects.link(ob_lamp_001)

# ---- scene / render settings (as saved in the file)
scene.camera = ob_camera
scene.frame_start = 1; scene.frame_end = 48; scene.frame_set(4)
scene.render.engine = 'BLENDER_EEVEE_NEXT'
scene.render.image_settings.compression = 90
scene.render.resolution_x = 256
scene.render.resolution_y = 256
scene.render.dither_intensity = 0.0
scene.render.bake_margin = 2
scene.render.bake_bias = 0.0
scene.cycles.use_denoising = False
scene.cycles.samples = 10
scene.cycles.sampling_pattern = 'TABULATED_SOBOL'
scene.cycles.light_sampling_threshold = 0.0
scene.cycles.use_adaptive_sampling = False
scene.cycles.use_light_tree = False
scene.cycles.blur_glossy = 0.0
scene.cycles.volume_bounces = 1
scene.cycles.pixel_filter_type = 'GAUSSIAN'
scene.cycles.sample_clamp_indirect = 0.0
scene.view_settings.view_transform = 'Standard'
bpy.context.view_layer.update()
